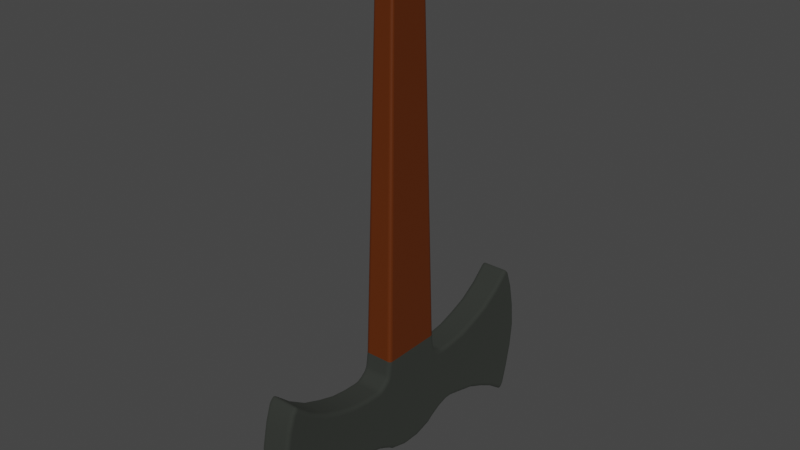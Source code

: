 # Source: DoubleAxe.blend  (saved by Blender 3.0.42; exported with 4.5.12 LTS)
import bpy
from mathutils import Matrix  # noqa: F401  (used for matrix-valued properties, if any)

bpy.ops.wm.read_factory_settings(use_empty=True)
scene = bpy.context.scene
scene.name = 'Scene'

# ---- collections
col_collection = bpy.data.collections.new('Collection'); scene.collection.children.link(col_collection)

# ---- materials (node trees are filled in below, after node groups)
mat_steel = bpy.data.materials.new('Steel')
mat_steel.alpha_threshold = 0.0
mat_steel.use_transparent_shadow = False
mat_steel.line_color = (0.0, 0.0, 0.0, 1.0)
mat_wood = bpy.data.materials.new('Wood')
mat_wood.use_transparent_shadow = False

# ---- node groups
ng_auto_smooth = bpy.data.node_groups.new('Auto Smooth', 'GeometryNodeTree')
_s = ng_auto_smooth.interface.new_socket(name='Geometry', in_out='OUTPUT', socket_type='NodeSocketGeometry')
_s = ng_auto_smooth.interface.new_socket(name='Geometry', in_out='INPUT', socket_type='NodeSocketGeometry')
_s = ng_auto_smooth.interface.new_socket(name='Angle', in_out='INPUT', socket_type='NodeSocketFloat')
_s.subtype = 'ANGLE'
_s.min_value = 0.0
_s.max_value = 3.142
ng_auto_smooth.is_modifier = True
_N = ng_auto_smooth.nodes; _L = ng_auto_smooth.links
n0 = _N.new('NodeGroupOutput'); n0.name = 'Group Output'; n0.location = (480, -100)
n1 = _N.new('NodeGroupInput'); n1.name = 'Group Input'; n1.location = (-420, -300)
n2 = _N.new('NodeGroupInput'); n2.name = 'Group Input.001'; n2.location = (-60, -100)
n3 = _N.new('GeometryNodeSetShadeSmooth'); n3.name = 'Set Shade Smooth'; n3.location = (120, -100)
n3.domain = 'EDGE'
n4 = _N.new('GeometryNodeSetShadeSmooth'); n4.name = 'Set Shade Smooth.001'; n4.location = (300, -100)
n5 = _N.new('GeometryNodeInputMeshEdgeAngle'); n5.name = 'Edge Angle'; n5.location = (-420, -220)
n6 = _N.new('GeometryNodeInputEdgeSmooth'); n6.name = 'Is Edge Smooth'; n6.location = (-60, -160)
n7 = _N.new('GeometryNodeInputShadeSmooth'); n7.name = 'Is Face Smooth'; n7.location = (-240, -340)
n8 = _N.new('FunctionNodeBooleanMath'); n8.name = 'Boolean Math'; n8.location = (-60, -220)
n9 = _N.new('FunctionNodeCompare'); n9.name = 'Compare'; n9.location = (-240, -180)
n9.operation = 'LESS_EQUAL'
_L.new(n5.outputs[0], n9.inputs[0])
_L.new(n4.outputs[0], n0.inputs[0])
_L.new(n1.outputs[1], n9.inputs[1])
_L.new(n9.outputs[0], n8.inputs[0])
_L.new(n7.outputs[0], n8.inputs[1])
_L.new(n2.outputs[0], n3.inputs[0])
_L.new(n6.outputs[0], n3.inputs[1])
_L.new(n3.outputs[0], n4.inputs[0])
_L.new(n8.outputs[0], n3.inputs[2])
n0.is_active_output = True

# ---- material node trees
mat_steel.use_nodes = True; mat_steel.node_tree.nodes.clear()
_N = mat_steel.node_tree.nodes; _L = mat_steel.node_tree.links
n0 = _N.new('ShaderNodeOutputMaterial'); n0.name = 'Material Output'; n0.location = (300, 300)
n1 = _N.new('ShaderNodeBsdfPrincipled'); n1.name = 'Principled BSDF'; n1.location = (10, 300)
n1.distribution = 'GGX'
n1.subsurface_method = 'RANDOM_WALK_SKIN'
n1.inputs[0].default_value = (0.06068, 0.0668, 0.05802, 1.0)
n1.inputs[1].default_value = 0.685
n1.inputs[2].default_value = 1.0
n1.inputs[3].default_value = 1.45
n1.inputs[27].default_value = (0.0, 0.0, 0.0, 1.0)
n1.inputs[28].default_value = 1.0
_L.new(n1.outputs[0], n0.inputs[0])
n0.is_active_output = True
mat_wood.use_nodes = True; mat_wood.node_tree.nodes.clear()
_N = mat_wood.node_tree.nodes; _L = mat_wood.node_tree.links
n0 = _N.new('ShaderNodeBsdfPrincipled'); n0.name = 'Principled BSDF'; n0.location = (10, 300)
n0.distribution = 'GGX'
n0.subsurface_method = 'RANDOM_WALK_SKIN'
n0.inputs[0].default_value = (0.1065, 0.02094, 0.0, 1.0)
n0.inputs[3].default_value = 1.45
n0.inputs[27].default_value = (0.0, 0.0, 0.0, 1.0)
n0.inputs[28].default_value = 1.0
n1 = _N.new('ShaderNodeOutputMaterial'); n1.name = 'Material Output'; n1.location = (300, 300)
_L.new(n0.outputs[0], n1.inputs[0])
n1.is_active_output = True

# ---- world
world_world = bpy.data.worlds.new('World'); scene.world = world_world
world_world.use_nodes = True; world_world.node_tree.nodes.clear()
_N = world_world.node_tree.nodes; _L = world_world.node_tree.links
n0 = _N.new('ShaderNodeOutputWorld'); n0.name = 'World Output'; n0.location = (300, 300)
n1 = _N.new('ShaderNodeBackground'); n1.name = 'Background'; n1.location = (10, 300)
n1.inputs[0].default_value = (0.05088, 0.05088, 0.05088, 1.0)
_L.new(n1.outputs[0], n0.inputs[0])
n0.is_active_output = True
world_world.color = (0.05088, 0.05088, 0.05088)
world_world.use_sun_shadow = False
world_world.sun_shadow_jitter_overblur = 0.0

# ---- meshes
me_cube_001 = bpy.data.meshes.new('Cube.001')
me_cube_001.from_pydata([(-0.03899, 0.0002315, 2.535), (-0.03899, 0.0002315, 2.708), (-0.03899, 0.0002315, 2.881), (-0.03899, 0.0002315, 3.054), (-0.03899, 0.0002315, 3.106), (0.161, 0.0002315, 2.535), (0.161, 0.0002315, 2.708), (0.161, 0.0002315, 2.881), (0.161, 0.0002315, 3.054), (0.161, 0.0002315, 3.106), (-0.03899, -1.065, 2.434), (-0.01199, -1.088, 2.42), (-0.03818, -1.078, 2.426), (-0.02732, -1.088, 2.42), (-0.03899, -1.06, 3.346), (-0.01199, -1.085, 3.358), (-0.03818, -1.074, 3.353), (-0.02732, -1.084, 3.358), (0.161, -1.065, 2.434), (0.134, -1.088, 2.42), (0.1602, -1.078, 2.426), (0.1494, -1.088, 2.42), (0.161, -1.06, 3.346), (0.134, -1.085, 3.358), (0.1602, -1.074, 3.353), (0.1494, -1.084, 3.358), (0.01337, -0.04019, -0.1138), (-0.004257, -0.04019, -0.09616), (0.003356, -0.04019, -0.1133), (-0.003732, -0.04019, -0.1062), (-0.004257, -0.1215, -0.09616), (0.01337, -0.1206, -0.1138), (0.01337, -0.1391, -0.09618), (-0.00367, -0.121, -0.1064), (-0.00367, -0.1318, -0.09616), (-0.002908, -0.1315, -0.1066), (0.01337, -0.1309, -0.1132), (0.003076, -0.1206, -0.1132), (0.002876, -0.1312, -0.1124), (0.003076, -0.1385, -0.09617), (0.01337, -0.138, -0.1065), (0.002876, -0.1373, -0.1067), (-0.03899, -0.3372, 2.707), (-0.03899, -0.2717, 2.687), (-0.01199, -0.2876, 2.665), (-0.01199, -0.3364, 2.68), (-0.03899, -0.3158, 2.706), (-0.03734, -0.3368, 2.691), (-0.03774, -0.3174, 2.69), (-0.03734, -0.2807, 2.674), (-0.03899, -0.2897, 2.698), (-0.03774, -0.2976, 2.684), (-0.01199, -0.301, 2.673), (-0.0273, -0.2866, 2.666), (-0.02874, -0.3012, 2.675), (-0.0273, -0.3364, 2.681), (-0.01199, -0.3204, 2.679), (-0.02874, -0.3191, 2.681), (-0.01199, -0.4333, 2.677), (-0.03899, -0.4355, 2.704), (-0.02732, -0.4333, 2.678), (-0.03818, -0.4342, 2.688), (-0.01199, -0.5571, 2.66), (-0.03899, -0.563, 2.687), (-0.02732, -0.5573, 2.661), (-0.03818, -0.5597, 2.672), (-0.01199, -0.681, 2.621), (-0.03899, -0.69, 2.647), (-0.02732, -0.6812, 2.622), (-0.03818, -0.6849, 2.632), (-0.01199, -0.8048, 2.572), (-0.03899, -0.8173, 2.596), (-0.02732, -0.8052, 2.573), (-0.03818, -0.8102, 2.582), (-0.01199, -0.9287, 2.491), (-0.03899, -0.9452, 2.513), (-0.02732, -0.9292, 2.492), (-0.03818, -0.9358, 2.501), (-0.01199, -1.071, 2.4), (-0.03899, -1.05, 2.418), (-0.01199, -1.032, 2.398), (-0.02775, -1.07, 2.4), (-0.01199, -1.059, 2.389), (-0.02806, -1.058, 2.389), (-0.03809, -1.04, 2.406), (-0.03809, -1.062, 2.407), (-0.03692, -1.052, 2.395), (-0.01199, -1.045, 2.388), (-0.02775, -1.033, 2.398), (-0.02806, -1.046, 2.389), (-0.01199, -1.069, 3.379), (-0.01199, -1.031, 3.384), (-0.03899, -1.047, 3.363), (-0.01199, -1.059, 3.391), (-0.02775, -1.068, 3.378), (-0.02806, -1.058, 3.39), (-0.02775, -1.031, 3.384), (-0.01199, -1.044, 3.393), (-0.02806, -1.045, 3.392), (-0.03809, -1.06, 3.372), (-0.03809, -1.038, 3.375), (-0.03692, -1.05, 3.385), (-0.01199, -0.9287, 3.309), (-0.03899, -0.9433, 3.286), (-0.02732, -0.9291, 3.308), (-0.03818, -0.935, 3.299), (-0.01199, -0.8048, 3.241), (-0.03899, -0.817, 3.217), (-0.02732, -0.8052, 3.24), (-0.03818, -0.8101, 3.231), (-0.01199, -0.681, 3.184), (-0.03899, -0.6903, 3.159), (-0.02732, -0.6813, 3.183), (-0.03818, -0.685, 3.173), (-0.01199, -0.5571, 3.149), (-0.03899, -0.5641, 3.123), (-0.02732, -0.5573, 3.149), (-0.03818, -0.5601, 3.138), (-0.03899, -0.4367, 3.091), (-0.01199, -0.4333, 3.118), (-0.03818, -0.4348, 3.107), (-0.02732, -0.4334, 3.117), (-0.03899, -0.2996, 3.111), (-0.01199, -0.3094, 3.137), (-0.03818, -0.3052, 3.126), (-0.02732, -0.3091, 3.136), (-0.01199, -0.1856, 3.208), (-0.03899, -0.1737, 3.183), (-0.02732, -0.1852, 3.207), (-0.03818, -0.1804, 3.197), (-0.03899, -0.05798, 3.216), (-0.01199, -0.0617, 3.243), (-0.03818, -0.06009, 3.231), (-0.02732, -0.06159, 3.242), (0.134, -1.071, 2.4), (0.134, -1.032, 2.398), (0.161, -1.05, 2.418), (0.134, -1.059, 2.389), (0.1498, -1.07, 2.4), (0.1501, -1.058, 2.389), (0.1498, -1.033, 2.398), (0.134, -1.045, 2.388), (0.1501, -1.046, 2.389), (0.1601, -1.062, 2.407), (0.1601, -1.04, 2.406), (0.1589, -1.052, 2.395), (0.134, -0.9287, 2.491), (0.161, -0.9452, 2.513), (0.1494, -0.9292, 2.492), (0.1602, -0.9358, 2.501), (0.134, -0.8048, 2.572), (0.161, -0.8173, 2.596), (0.1494, -0.8052, 2.573), (0.1602, -0.8102, 2.582), (0.134, -0.681, 2.621), (0.161, -0.69, 2.647), (0.1494, -0.6812, 2.622), (0.1602, -0.6849, 2.632), (0.134, -0.5571, 2.66), (0.161, -0.563, 2.687), (0.1494, -0.5573, 2.661), (0.1602, -0.5597, 2.672), (0.161, -0.4355, 2.704), (0.134, -0.4333, 2.677), (0.1602, -0.4342, 2.688), (0.1494, -0.4333, 2.678), (0.161, -0.2717, 2.687), (0.161, -0.3372, 2.707), (0.134, -0.3364, 2.68), (0.134, -0.2876, 2.665), (0.161, -0.2897, 2.698), (0.1594, -0.2807, 2.674), (0.1598, -0.2976, 2.684), (0.1594, -0.3368, 2.691), (0.161, -0.3158, 2.706), (0.1598, -0.3174, 2.69), (0.134, -0.3204, 2.679), (0.1493, -0.3364, 2.681), (0.1508, -0.3191, 2.681), (0.1493, -0.2866, 2.666), (0.134, -0.301, 2.673), (0.1508, -0.3012, 2.675), (0.1087, -0.1391, -0.09618), (0.1087, -0.1206, -0.1138), (0.1263, -0.1215, -0.09616), (0.1087, -0.138, -0.1065), (0.119, -0.1385, -0.09617), (0.1192, -0.1373, -0.1067), (0.119, -0.1206, -0.1132), (0.1087, -0.1309, -0.1132), (0.1192, -0.1312, -0.1124), (0.1257, -0.1318, -0.09616), (0.1257, -0.121, -0.1064), (0.1249, -0.1315, -0.1066), (0.1263, -0.04019, -0.09616), (0.1087, -0.04019, -0.1138), (0.1258, -0.04019, -0.1062), (0.1187, -0.04019, -0.1133), (0.134, -0.0617, 3.243), (0.161, -0.05798, 3.216), (0.1494, -0.06159, 3.242), (0.1602, -0.06009, 3.231), (0.161, -0.1737, 3.183), (0.134, -0.1856, 3.208), (0.1602, -0.1805, 3.197), (0.1494, -0.1852, 3.207), (0.161, -0.2996, 3.111), (0.134, -0.3094, 3.137), (0.1602, -0.3052, 3.126), (0.1494, -0.3091, 3.136), (0.134, -0.4333, 3.118), (0.161, -0.4367, 3.091), (0.1494, -0.4334, 3.117), (0.1602, -0.4348, 3.107), (0.134, -0.5571, 3.149), (0.161, -0.5641, 3.123), (0.1494, -0.5573, 3.149), (0.1602, -0.5601, 3.138), (0.134, -0.681, 3.184), (0.161, -0.6903, 3.159), (0.1494, -0.6813, 3.183), (0.1602, -0.685, 3.173), (0.134, -0.8048, 3.241), (0.161, -0.817, 3.217), (0.1494, -0.8052, 3.24), (0.1602, -0.8101, 3.231), (0.134, -0.9287, 3.309), (0.161, -0.9433, 3.286), (0.1494, -0.9291, 3.308), (0.1602, -0.935, 3.299), (0.134, -1.069, 3.379), (0.161, -1.047, 3.363), (0.134, -1.031, 3.384), (0.1498, -1.068, 3.378), (0.134, -1.059, 3.391), (0.1501, -1.058, 3.39), (0.1601, -1.038, 3.375), (0.1601, -1.06, 3.372), (0.1589, -1.05, 3.385), (0.134, -1.044, 3.393), (0.1498, -1.031, 3.384), (0.1501, -1.045, 3.392), (-0.01199, -1.127, 2.535), (-0.03899, -1.101, 2.542), (-0.02732, -1.126, 2.535), (-0.03818, -1.116, 2.538), (-0.01199, -1.162, 2.708), (-0.03899, -1.135, 2.712), (-0.02732, -1.161, 2.708), (-0.03818, -1.15, 2.709), (-0.01199, -1.176, 2.881), (-0.03899, -1.149, 2.881), (-0.02732, -1.176, 2.881), (-0.03818, -1.165, 2.881), (-0.01199, -1.158, 3.054), (-0.03899, -1.131, 3.05), (-0.02732, -1.157, 3.054), (-0.03818, -1.147, 3.052), (-0.03899, -1.095, 3.221), (-0.01199, -1.121, 3.227), (-0.03818, -1.11, 3.224), (-0.02732, -1.121, 3.227), (0.134, -1.121, 3.227), (0.161, -1.095, 3.221), (0.1494, -1.121, 3.227), (0.1602, -1.11, 3.224), (0.134, -1.158, 3.054), (0.161, -1.131, 3.05), (0.1494, -1.157, 3.054), (0.1602, -1.147, 3.052), (0.134, -1.176, 2.881), (0.161, -1.149, 2.881), (0.1494, -1.176, 2.881), (0.1602, -1.165, 2.881), (0.134, -1.162, 2.708), (0.161, -1.135, 2.712), (0.1494, -1.161, 2.708), (0.1602, -1.15, 2.709), (0.161, -1.101, 2.542), (0.134, -1.127, 2.535), (0.1602, -1.116, 2.538), (0.1494, -1.126, 2.535), (0.161, -0.2018, 3.163), (0.134, -0.2165, 3.186), (0.1602, -0.2102, 3.176), (0.1494, -0.2161, 3.185), (-0.03899, -0.1922, 2.508), (-0.01199, -0.2191, 2.505), (-0.03818, -0.2074, 2.507), (-0.02732, -0.2183, 2.506), (0.161, -0.1922, 2.508), (0.134, -0.2191, 2.505), (0.1602, -0.2074, 2.507), (0.1494, -0.2183, 2.506), (-0.03899, -0.2018, 3.163), (-0.01199, -0.2165, 3.186), (-0.03818, -0.2102, 3.176), (-0.02732, -0.2161, 3.185), (-0.01199, -0.2603, 2.645), (-0.03899, -0.2444, 2.667), (-0.03899, -0.2076, 2.607), (-0.01199, -0.2343, 2.602), (-0.0273, -0.2593, 2.646), (-0.01199, -0.2481, 2.635), (-0.02874, -0.246, 2.635), (-0.03899, -0.2271, 2.652), (-0.03734, -0.2534, 2.654), (-0.03774, -0.2389, 2.641), (-0.03734, -0.2227, 2.604), (-0.03899, -0.2125, 2.629), (-0.03774, -0.2281, 2.623), (-0.01199, -0.2377, 2.618), (-0.0273, -0.2326, 2.603), (-0.02874, -0.2365, 2.62), (-0.03899, -0.2345, 3.144), (-0.01199, -0.2475, 3.168), (-0.03818, -0.2419, 3.157), (-0.02732, -0.2471, 3.167), (0.134, -0.2343, 2.602), (0.161, -0.2076, 2.607), (0.161, -0.2444, 2.667), (0.134, -0.2603, 2.645), (0.1493, -0.2326, 2.603), (0.134, -0.2377, 2.618), (0.1508, -0.2365, 2.62), (0.161, -0.2125, 2.629), (0.1594, -0.2227, 2.604), (0.1598, -0.2281, 2.623), (0.1594, -0.2534, 2.654), (0.161, -0.2271, 2.652), (0.1598, -0.2389, 2.641), (0.134, -0.2481, 2.635), (0.1493, -0.2593, 2.646), (0.1508, -0.246, 2.635), (0.161, -0.2345, 3.144), (0.134, -0.2475, 3.168), (0.1602, -0.2419, 3.157), (0.1494, -0.2471, 3.167), (-0.004257, 0.0002315, -0.09616), (0.01337, 0.0002315, -0.1138), (-0.003732, 0.0002315, -0.1062), (0.003356, 0.0002315, -0.1133), (-0.01199, 0.0002315, 3.243), (-0.03899, 0.0002315, 3.216), (-0.02732, 0.0002315, 3.242), (-0.03818, 0.0002315, 3.231), (0.1087, 0.0002315, -0.1138), (0.1263, 0.0002315, -0.09616), (0.1187, 0.0002315, -0.1133), (0.1258, 0.0002315, -0.1062), (0.161, 0.0002315, 3.216), (0.134, 0.0002315, 3.243), (0.1602, 0.0002315, 3.231), (0.1494, 0.0002315, 3.242), (-0.03899, -0.3784, 2.706), (-0.01199, -0.3775, 2.679), (-0.03818, -0.3779, 2.69), (-0.02732, -0.3776, 2.679), (-0.03899, -0.374, 3.091), (-0.01199, -0.3775, 3.118), (-0.03818, -0.376, 3.106), (-0.02732, -0.3774, 3.117), (0.161, -0.3784, 2.706), (0.134, -0.3775, 2.679), (0.1602, -0.3779, 2.69), (0.1494, -0.3776, 2.679), (0.161, -0.374, 3.091), (0.134, -0.3775, 3.118), (0.1602, -0.376, 3.106), (0.1494, -0.3774, 3.117), (-0.03899, 1.065, 2.434), (-0.01199, 1.089, 2.42), (-0.03818, 1.079, 2.426), (-0.02732, 1.088, 2.42), (-0.03899, 1.061, 3.346), (-0.01199, 1.085, 3.358), (-0.03818, 1.075, 3.353), (-0.02732, 1.085, 3.358), (0.161, 1.065, 2.434), (0.134, 1.089, 2.42), (0.1602, 1.079, 2.426), (0.1494, 1.088, 2.42), (0.161, 1.061, 3.346), (0.134, 1.085, 3.358), (0.1602, 1.075, 3.353), (0.1494, 1.085, 3.358), (-0.004257, 0.04065, -0.09616), (0.01337, 0.04065, -0.1138), (-0.003732, 0.04065, -0.1062), (0.003356, 0.04065, -0.1133), (-0.004257, 0.1219, -0.09616), (0.01337, 0.1396, -0.09618), (0.01337, 0.1211, -0.1138), (-0.00367, 0.1322, -0.09616), (-0.00367, 0.1214, -0.1064), (-0.002908, 0.1319, -0.1066), (0.01337, 0.1385, -0.1065), (0.003076, 0.139, -0.09617), (0.002876, 0.1377, -0.1067), (0.003076, 0.1211, -0.1132), (0.01337, 0.1314, -0.1132), (0.002876, 0.1316, -0.1124), (-0.03899, 0.2722, 2.687), (-0.03899, 0.3377, 2.707), (-0.01199, 0.3369, 2.68), (-0.01199, 0.288, 2.665), (-0.03899, 0.2902, 2.698), (-0.03734, 0.2812, 2.674), (-0.03774, 0.298, 2.684), (-0.03734, 0.3372, 2.691), (-0.03899, 0.3163, 2.706), (-0.03774, 0.3179, 2.69), (-0.01199, 0.3209, 2.679), (-0.0273, 0.3369, 2.681), (-0.02874, 0.3196, 2.681), (-0.0273, 0.287, 2.666), (-0.01199, 0.3014, 2.673), (-0.02874, 0.3017, 2.675), (-0.03899, 0.4359, 2.704), (-0.01199, 0.4337, 2.677), (-0.03818, 0.4347, 2.688), (-0.02732, 0.4338, 2.678), (-0.03899, 0.5634, 2.687), (-0.01199, 0.5576, 2.66), (-0.03818, 0.5601, 2.672), (-0.02732, 0.5578, 2.661), (-0.03899, 0.6905, 2.647), (-0.01199, 0.6814, 2.621), (-0.03818, 0.6854, 2.632), (-0.02732, 0.6817, 2.622), (-0.03899, 0.8178, 2.596), (-0.01199, 0.8053, 2.572), (-0.03818, 0.8107, 2.582), (-0.02732, 0.8057, 2.573), (-0.03899, 0.9457, 2.513), (-0.01199, 0.9292, 2.491), (-0.03818, 0.9363, 2.501), (-0.02732, 0.9296, 2.492), (-0.01199, 1.071, 2.4), (-0.01199, 1.033, 2.398), (-0.03899, 1.051, 2.418), (-0.01199, 1.06, 2.389), (-0.02775, 1.07, 2.4), (-0.02806, 1.059, 2.389), (-0.02775, 1.034, 2.398), (-0.01199, 1.045, 2.388), (-0.02806, 1.046, 2.389), (-0.03809, 1.063, 2.407), (-0.03809, 1.04, 2.406), (-0.03692, 1.052, 2.395), (-0.01199, 1.069, 3.379), (-0.03899, 1.048, 3.363), (-0.01199, 1.031, 3.384), (-0.02775, 1.069, 3.378), (-0.01199, 1.059, 3.391), (-0.02806, 1.058, 3.39), (-0.03809, 1.038, 3.375), (-0.03809, 1.06, 3.372), (-0.03692, 1.051, 3.385), (-0.01199, 1.045, 3.393), (-0.02775, 1.032, 3.384), (-0.02806, 1.045, 3.392), (-0.03899, 0.9437, 3.286), (-0.01199, 0.9291, 3.309), (-0.03818, 0.9354, 3.299), (-0.02732, 0.9296, 3.308), (-0.03899, 0.8174, 3.217), (-0.01199, 0.8053, 3.241), (-0.03818, 0.8105, 3.231), (-0.02732, 0.8057, 3.24), (-0.03899, 0.6908, 3.159), (-0.01199, 0.6814, 3.184), (-0.03818, 0.6855, 3.173), (-0.02732, 0.6817, 3.183), (-0.03899, 0.5645, 3.123), (-0.01199, 0.5576, 3.149), (-0.03818, 0.5606, 3.138), (-0.02732, 0.5578, 3.149), (-0.03899, 0.4372, 3.091), (-0.01199, 0.4337, 3.118), (-0.03818, 0.4352, 3.107), (-0.02732, 0.4338, 3.117), (-0.03899, 0.3001, 3.111), (-0.01199, 0.3099, 3.137), (-0.03818, 0.3057, 3.126), (-0.02732, 0.3096, 3.136), (-0.03899, 0.1742, 3.183), (-0.01199, 0.186, 3.208), (-0.03818, 0.1809, 3.197), (-0.02732, 0.1857, 3.207), (-0.03899, 0.05844, 3.216), (-0.01199, 0.06216, 3.243), (-0.03818, 0.06055, 3.231), (-0.02732, 0.06205, 3.242), (0.134, 1.071, 2.4), (0.161, 1.051, 2.418), (0.134, 1.033, 2.398), (0.1498, 1.07, 2.4), (0.134, 1.06, 2.389), (0.1501, 1.059, 2.389), (0.1601, 1.04, 2.406), (0.1601, 1.063, 2.407), (0.1589, 1.052, 2.395), (0.134, 1.045, 2.388), (0.1498, 1.034, 2.398), (0.1501, 1.046, 2.389), (0.161, 0.9457, 2.513), (0.134, 0.9291, 2.491), (0.1602, 0.9363, 2.501), (0.1494, 0.9296, 2.492), (0.161, 0.8178, 2.596), (0.134, 0.8053, 2.572), (0.1602, 0.8107, 2.582), (0.1494, 0.8057, 2.573), (0.161, 0.6905, 2.647), (0.134, 0.6814, 2.621), (0.1602, 0.6854, 2.632), (0.1494, 0.6817, 2.622), (0.161, 0.5634, 2.687), (0.134, 0.5576, 2.66), (0.1602, 0.5601, 2.672), (0.1494, 0.5578, 2.661), (0.161, 0.4359, 2.704), (0.134, 0.4337, 2.677), (0.1602, 0.4347, 2.688), (0.1494, 0.4338, 2.678), (0.161, 0.3377, 2.707), (0.161, 0.2722, 2.687), (0.134, 0.288, 2.665), (0.134, 0.3369, 2.68), (0.161, 0.3163, 2.706), (0.1594, 0.3372, 2.691), (0.1598, 0.3179, 2.69), (0.1594, 0.2812, 2.674), (0.161, 0.2902, 2.698), (0.1598, 0.298, 2.684), (0.134, 0.3014, 2.673), (0.1493, 0.287, 2.666), (0.1508, 0.3017, 2.675), (0.1493, 0.3369, 2.681), (0.134, 0.3209, 2.679), (0.1508, 0.3196, 2.681), (0.1087, 0.1396, -0.09618), (0.1263, 0.1219, -0.09616), (0.1087, 0.1211, -0.1138), (0.119, 0.139, -0.09617), (0.1087, 0.1385, -0.1065), (0.1192, 0.1377, -0.1067), (0.1257, 0.1214, -0.1064), (0.1257, 0.1322, -0.09616), (0.1249, 0.1319, -0.1066), (0.1087, 0.1314, -0.1132), (0.119, 0.1211, -0.1132), (0.1192, 0.1316, -0.1124), (0.1263, 0.04065, -0.09616), (0.1087, 0.04065, -0.1138), (0.1258, 0.04065, -0.1062), (0.1187, 0.04065, -0.1133), (0.161, 0.05844, 3.216), (0.134, 0.06216, 3.243), (0.1602, 0.06055, 3.231), (0.1494, 0.06205, 3.242), (0.161, 0.1742, 3.183), (0.134, 0.186, 3.208), (0.1602, 0.1809, 3.197), (0.1494, 0.1857, 3.207), (0.161, 0.3001, 3.111), (0.134, 0.3099, 3.137), (0.1602, 0.3057, 3.126), (0.1494, 0.3096, 3.136), (0.161, 0.4372, 3.091), (0.134, 0.4337, 3.118), (0.1602, 0.4352, 3.107), (0.1494, 0.4338, 3.117), (0.161, 0.5645, 3.123), (0.134, 0.5576, 3.149), (0.1602, 0.5606, 3.138), (0.1494, 0.5578, 3.149), (0.161, 0.6908, 3.159), (0.134, 0.6814, 3.184), (0.1602, 0.6855, 3.173), (0.1494, 0.6817, 3.183), (0.161, 0.8174, 3.217), (0.134, 0.8053, 3.241), (0.1602, 0.8105, 3.231), (0.1494, 0.8057, 3.24), (0.161, 0.9437, 3.286), (0.134, 0.9292, 3.309), (0.1602, 0.9354, 3.299), (0.1494, 0.9296, 3.308), (0.134, 1.069, 3.379), (0.134, 1.031, 3.384), (0.161, 1.048, 3.363), (0.134, 1.059, 3.391), (0.1498, 1.069, 3.378), (0.1501, 1.058, 3.39), (0.1498, 1.032, 3.384), (0.134, 1.045, 3.393), (0.1501, 1.045, 3.392), (0.1601, 1.06, 3.372), (0.1601, 1.038, 3.375), (0.1589, 1.051, 3.385), (-0.03899, 1.101, 2.542), (-0.01199, 1.127, 2.535), (-0.03818, 1.116, 2.538), (-0.02732, 1.127, 2.535), (-0.03899, 1.135, 2.712), (-0.01199, 1.162, 2.708), (-0.03818, 1.151, 2.709), (-0.02732, 1.161, 2.708), (-0.03899, 1.15, 2.881), (-0.01199, 1.177, 2.881), (-0.03818, 1.165, 2.881), (-0.02732, 1.176, 2.881), (-0.03899, 1.132, 3.05), (-0.01199, 1.159, 3.054), (-0.03818, 1.147, 3.052), (-0.02732, 1.158, 3.054), (-0.01199, 1.122, 3.227), (-0.03899, 1.096, 3.221), (-0.02732, 1.121, 3.227), (-0.03818, 1.111, 3.224), (0.161, 1.096, 3.221), (0.134, 1.122, 3.227), (0.1602, 1.111, 3.224), (0.1494, 1.121, 3.227), (0.161, 1.132, 3.05), (0.134, 1.159, 3.054), (0.1602, 1.147, 3.052), (0.1494, 1.158, 3.054), (0.161, 1.15, 2.881), (0.134, 1.177, 2.881), (0.1602, 1.165, 2.881), (0.1494, 1.176, 2.881), (0.161, 1.135, 2.712), (0.134, 1.162, 2.708), (0.1602, 1.151, 2.709), (0.1494, 1.161, 2.708), (0.134, 1.127, 2.535), (0.161, 1.101, 2.542), (0.1494, 1.127, 2.535), (0.1602, 1.116, 2.538), (0.161, 0.2023, 3.163), (0.134, 0.217, 3.186), (0.1602, 0.2106, 3.176), (0.1494, 0.2165, 3.185), (-0.03899, 0.1926, 2.508), (-0.01199, 0.2195, 2.505), (-0.03818, 0.2079, 2.507), (-0.02732, 0.2187, 2.506), (0.161, 0.1926, 2.508), (0.134, 0.2195, 2.505), (0.1602, 0.2079, 2.507), (0.1494, 0.2187, 2.506), (-0.01199, 0.217, 3.186), (-0.03899, 0.2023, 3.163), (-0.02732, 0.2165, 3.185), (-0.03818, 0.2106, 3.176), (-0.01199, 0.2608, 2.645), (-0.01199, 0.2347, 2.602), (-0.03899, 0.208, 2.607), (-0.03899, 0.2449, 2.667), (-0.01199, 0.2485, 2.635), (-0.0273, 0.2598, 2.646), (-0.02874, 0.2465, 2.635), (-0.0273, 0.2331, 2.603), (-0.01199, 0.2382, 2.618), (-0.02874, 0.2369, 2.62), (-0.03899, 0.213, 2.629), (-0.03734, 0.2232, 2.604), (-0.03774, 0.2286, 2.623), (-0.03734, 0.2539, 2.654), (-0.03899, 0.2276, 2.652), (-0.03774, 0.2394, 2.641), (-0.01199, 0.2479, 3.168), (-0.03899, 0.235, 3.144), (-0.02732, 0.2476, 3.167), (-0.03818, 0.2423, 3.157), (0.134, 0.2347, 2.602), (0.134, 0.2608, 2.645), (0.161, 0.2449, 2.667), (0.161, 0.208, 2.607), (0.134, 0.2382, 2.618), (0.1493, 0.2331, 2.603), (0.1508, 0.2369, 2.62), (0.1493, 0.2598, 2.646), (0.134, 0.2485, 2.635), (0.1508, 0.2465, 2.635), (0.161, 0.2276, 2.652), (0.1594, 0.2539, 2.654), (0.1598, 0.2394, 2.641), (0.1594, 0.2232, 2.604), (0.161, 0.213, 2.629), (0.1598, 0.2286, 2.623), (0.134, 0.2479, 3.168), (0.161, 0.235, 3.144), (0.1494, 0.2476, 3.167), (0.1602, 0.2423, 3.157), (-0.01199, 0.378, 2.679), (-0.03899, 0.3788, 2.706), (-0.02732, 0.378, 2.679), (-0.03818, 0.3784, 2.69), (-0.01199, 0.378, 3.118), (-0.03899, 0.3745, 3.091), (-0.02732, 0.3779, 3.117), (-0.03818, 0.3765, 3.106), (0.134, 0.378, 2.679), (0.161, 0.3788, 2.706), (0.1494, 0.378, 2.679), (0.1602, 0.3784, 2.69), (0.134, 0.378, 3.118), (0.161, 0.3745, 3.091), (0.1494, 0.3779, 3.117), (0.1602, 0.3765, 3.106), (-0.03864, 0.0002315, 2.508), (0.1607, 0.0002315, 2.508)], [], [(230, 90, 15, 23), (19, 279, 242, 11), (715, 290, 184, 194, 347), (279, 274, 246, 242), (351, 342, 131, 198), (203, 126, 295, 283), (207, 123, 359, 367), (367, 359, 119, 210), (210, 119, 114, 214), (214, 114, 110, 218), (218, 110, 106, 222), (222, 106, 102, 226), (26, 195, 183, 31), (32, 182, 291, 287), (45, 168, 363, 355), (58, 163, 158, 62), (62, 158, 154, 66), (66, 154, 150, 70), (70, 150, 146, 74), (74, 146, 135, 80), (226, 102, 91, 232), (198, 131, 126, 203), (298, 321, 169, 44), (262, 23, 15, 259), (274, 270, 250, 246), (270, 266, 254, 250), (266, 262, 259, 254), (283, 295, 315, 335), (714, 646, 390, 386, 338), (287, 291, 318, 301), (355, 363, 163, 58), (335, 315, 123, 207), (339, 346, 195, 26), (78, 134, 19, 11), (590, 383, 375, 450), (379, 371, 603, 638), (387, 392, 544, 555), (650, 715, 347, 554, 543), (638, 603, 607, 635), (563, 643, 654, 487), (567, 710, 702, 483), (710, 571, 479, 702), (571, 575, 475, 479), (575, 579, 471, 475), (579, 583, 467, 471), (583, 587, 463, 467), (351, 559, 491, 342), (391, 647, 651, 542), (404, 698, 706, 529), (419, 423, 519, 523), (423, 427, 515, 519), (427, 431, 511, 515), (431, 435, 507, 511), (435, 439, 496, 507), (587, 591, 452, 463), (559, 563, 487, 491), (658, 405, 528, 679), (623, 618, 375, 383), (635, 607, 611, 631), (631, 611, 615, 627), (627, 615, 618, 623), (643, 694, 674, 654), (647, 659, 678, 651), (698, 419, 523, 706), (694, 567, 483, 674), (438, 371, 379, 494), (339, 387, 555, 346), (30, 33, 35, 34), (33, 37, 38, 35), (31, 36, 38, 37), (36, 40, 41, 38), (32, 39, 41, 40), (39, 34, 35, 41), (35, 38, 41), (42, 46, 48, 47), (46, 50, 51, 48), (43, 49, 51, 50), (49, 53, 54, 51), (44, 52, 54, 53), (52, 56, 57, 54), (45, 55, 57, 56), (55, 47, 48, 57), (48, 51, 54, 57), (78, 81, 83, 82), (81, 85, 86, 83), (79, 84, 86, 85), (84, 88, 89, 86), (80, 87, 89, 88), (87, 82, 83, 89), (83, 86, 89), (90, 93, 95, 94), (93, 97, 98, 95), (91, 96, 98, 97), (96, 100, 101, 98), (92, 99, 101, 100), (99, 94, 95, 101), (95, 98, 101), (134, 137, 139, 138), (137, 141, 142, 139), (135, 140, 142, 141), (140, 144, 145, 142), (136, 143, 145, 144), (143, 138, 139, 145), (139, 142, 145), (166, 170, 172, 171), (170, 174, 175, 172), (167, 173, 175, 174), (173, 177, 178, 175), (168, 176, 178, 177), (176, 180, 181, 178), (169, 179, 181, 180), (179, 171, 172, 181), (172, 175, 178, 181), (182, 185, 187, 186), (185, 189, 190, 187), (183, 188, 190, 189), (188, 192, 193, 190), (184, 191, 193, 192), (191, 186, 187, 193), (187, 190, 193), (230, 233, 235, 234), (233, 237, 238, 235), (231, 236, 238, 237), (236, 240, 241, 238), (232, 239, 241, 240), (239, 234, 235, 241), (235, 238, 241), (298, 302, 304, 303), (302, 306, 307, 304), (299, 305, 307, 306), (305, 309, 310, 307), (300, 308, 310, 309), (308, 312, 313, 310), (301, 311, 313, 312), (311, 303, 304, 313), (304, 307, 310, 313), (318, 322, 324, 323), (322, 326, 327, 324), (319, 325, 327, 326), (325, 329, 330, 327), (320, 328, 330, 329), (328, 332, 333, 330), (321, 331, 333, 332), (331, 323, 324, 333), (324, 327, 330, 333), (390, 393, 395, 394), (393, 397, 398, 395), (391, 396, 398, 397), (396, 400, 401, 398), (392, 399, 401, 400), (399, 394, 395, 401), (395, 398, 401), (402, 406, 408, 407), (406, 410, 411, 408), (403, 409, 411, 410), (409, 413, 414, 411), (404, 412, 414, 413), (412, 416, 417, 414), (405, 415, 417, 416), (415, 407, 408, 417), (408, 411, 414, 417), (438, 441, 443, 442), (441, 445, 446, 443), (439, 444, 446, 445), (444, 448, 449, 446), (440, 447, 449, 448), (447, 442, 443, 449), (443, 446, 449), (450, 453, 455, 454), (453, 457, 458, 455), (451, 456, 458, 457), (456, 460, 461, 458), (452, 459, 461, 460), (459, 454, 455, 461), (455, 458, 461), (494, 497, 499, 498), (497, 501, 502, 499), (495, 500, 502, 501), (500, 504, 505, 502), (496, 503, 505, 504), (503, 498, 499, 505), (499, 502, 505), (526, 530, 532, 531), (530, 534, 535, 532), (527, 533, 535, 534), (533, 537, 538, 535), (528, 536, 538, 537), (536, 540, 541, 538), (529, 539, 541, 540), (539, 531, 532, 541), (532, 535, 538, 541), (542, 545, 547, 546), (545, 549, 550, 547), (543, 548, 550, 549), (548, 552, 553, 550), (544, 551, 553, 552), (551, 546, 547, 553), (547, 550, 553), (590, 593, 595, 594), (593, 597, 598, 595), (591, 596, 598, 597), (596, 600, 601, 598), (592, 599, 601, 600), (599, 594, 595, 601), (595, 598, 601), (658, 662, 664, 663), (662, 666, 667, 664), (659, 665, 667, 666), (665, 669, 670, 667), (660, 668, 670, 669), (668, 672, 673, 670), (661, 671, 673, 672), (671, 663, 664, 673), (664, 667, 670, 673), (678, 682, 684, 683), (682, 686, 687, 684), (679, 685, 687, 686), (685, 689, 690, 687), (680, 688, 690, 689), (688, 692, 693, 690), (681, 691, 693, 692), (691, 683, 684, 693), (684, 687, 690, 693), (78, 11, 13, 81), (81, 13, 12, 85), (85, 12, 10, 79), (259, 15, 17, 261), (261, 17, 16, 260), (260, 16, 14, 258), (230, 23, 25, 233), (233, 25, 24, 237), (237, 24, 22, 231), (279, 19, 21, 281), (281, 21, 20, 280), (280, 20, 18, 278), (339, 26, 28, 341), (341, 28, 29, 340), (340, 29, 27, 338), (26, 31, 37, 28), (28, 37, 33, 29), (29, 33, 30, 27), (298, 44, 53, 302), (302, 53, 49, 306), (306, 49, 43, 299), (355, 58, 60, 357), (357, 60, 61, 356), (356, 61, 59, 354), (58, 62, 64, 60), (60, 64, 65, 61), (61, 65, 63, 59), (62, 66, 68, 64), (64, 68, 69, 65), (65, 69, 67, 63), (66, 70, 72, 68), (68, 72, 73, 69), (69, 73, 71, 67), (70, 74, 76, 72), (72, 76, 77, 73), (73, 77, 75, 71), (74, 80, 88, 76), (76, 88, 84, 77), (77, 84, 79, 75), (15, 90, 94, 17), (17, 94, 99, 16), (16, 99, 92, 14), (91, 102, 104, 96), (96, 104, 105, 100), (100, 105, 103, 92), (102, 106, 108, 104), (104, 108, 109, 105), (105, 109, 107, 103), (106, 110, 112, 108), (108, 112, 113, 109), (109, 113, 111, 107), (110, 114, 116, 112), (112, 116, 117, 113), (113, 117, 115, 111), (114, 119, 121, 116), (116, 121, 120, 117), (117, 120, 118, 115), (359, 123, 125, 361), (361, 125, 124, 360), (360, 124, 122, 358), (295, 126, 128, 297), (297, 128, 129, 296), (296, 129, 127, 294), (126, 131, 133, 128), (128, 133, 132, 129), (129, 132, 130, 127), (19, 134, 138, 21), (21, 138, 143, 20), (20, 143, 136, 18), (135, 146, 148, 140), (140, 148, 149, 144), (144, 149, 147, 136), (146, 150, 152, 148), (148, 152, 153, 149), (149, 153, 151, 147), (150, 154, 156, 152), (152, 156, 157, 153), (153, 157, 155, 151), (154, 158, 160, 156), (156, 160, 161, 157), (157, 161, 159, 155), (158, 163, 165, 160), (160, 165, 164, 161), (161, 164, 162, 159), (363, 168, 177, 365), (365, 177, 173, 364), (364, 173, 167, 362), (291, 182, 186, 293), (293, 186, 191, 292), (292, 191, 184, 290), (183, 195, 197, 188), (188, 197, 196, 192), (192, 196, 194, 184), (351, 198, 200, 353), (353, 200, 201, 352), (352, 201, 199, 350), (198, 203, 205, 200), (200, 205, 204, 201), (201, 204, 202, 199), (335, 207, 209, 337), (337, 209, 208, 336), (336, 208, 206, 334), (367, 210, 212, 369), (369, 212, 213, 368), (368, 213, 211, 366), (210, 214, 216, 212), (212, 216, 217, 213), (213, 217, 215, 211), (214, 218, 220, 216), (216, 220, 221, 217), (217, 221, 219, 215), (218, 222, 224, 220), (220, 224, 225, 221), (221, 225, 223, 219), (222, 226, 228, 224), (224, 228, 229, 225), (225, 229, 227, 223), (226, 232, 240, 228), (228, 240, 236, 229), (229, 236, 231, 227), (90, 230, 234, 93), (93, 234, 239, 97), (97, 239, 232, 91), (182, 32, 40, 185), (185, 40, 36, 189), (189, 36, 31, 183), (168, 45, 56, 176), (176, 56, 52, 180), (180, 52, 44, 169), (134, 78, 82, 137), (137, 82, 87, 141), (141, 87, 80, 135), (11, 242, 244, 13), (13, 244, 245, 12), (12, 245, 243, 10), (242, 246, 248, 244), (244, 248, 249, 245), (245, 249, 247, 243), (246, 250, 252, 248), (248, 252, 253, 249), (249, 253, 251, 247), (250, 254, 256, 252), (252, 256, 257, 253), (253, 257, 255, 251), (254, 259, 261, 256), (256, 261, 260, 257), (257, 260, 258, 255), (23, 262, 264, 25), (25, 264, 265, 24), (24, 265, 263, 22), (262, 266, 268, 264), (264, 268, 269, 265), (265, 269, 267, 263), (266, 270, 272, 268), (268, 272, 273, 269), (269, 273, 271, 267), (270, 274, 276, 272), (272, 276, 277, 273), (273, 277, 275, 271), (274, 279, 281, 276), (276, 281, 280, 277), (277, 280, 278, 275), (203, 283, 285, 205), (205, 285, 284, 204), (204, 284, 282, 202), (318, 291, 293, 322), (322, 293, 292, 326), (326, 292, 290, 319), (315, 295, 297, 317), (317, 297, 296, 316), (316, 296, 294, 314), (32, 287, 289, 39), (39, 289, 288, 34), (34, 288, 286, 30), (287, 301, 312, 289), (289, 312, 308, 288), (288, 308, 300, 286), (123, 315, 317, 125), (125, 317, 316, 124), (124, 316, 314, 122), (169, 321, 332, 179), (179, 332, 328, 171), (171, 328, 320, 166), (283, 335, 337, 285), (285, 337, 336, 284), (284, 336, 334, 282), (321, 298, 303, 331), (331, 303, 311, 323), (323, 311, 301, 318), (131, 342, 344, 133), (133, 344, 345, 132), (132, 345, 343, 130), (195, 346, 348, 197), (197, 348, 349, 196), (196, 349, 347, 194), (45, 355, 357, 55), (55, 357, 356, 47), (47, 356, 354, 42), (119, 359, 361, 121), (121, 361, 360, 120), (120, 360, 358, 118), (163, 363, 365, 165), (165, 365, 364, 164), (164, 364, 362, 162), (207, 367, 369, 209), (209, 369, 368, 208), (208, 368, 366, 206), (440, 370, 372, 447), (447, 372, 373, 442), (442, 373, 371, 438), (619, 374, 376, 621), (621, 376, 377, 620), (620, 377, 375, 618), (592, 382, 384, 599), (599, 384, 385, 594), (594, 385, 383, 590), (639, 378, 380, 641), (641, 380, 381, 640), (640, 381, 379, 638), (338, 386, 388, 340), (340, 388, 389, 341), (341, 389, 387, 339), (386, 390, 394, 388), (388, 394, 399, 389), (389, 399, 392, 387), (661, 402, 407, 671), (671, 407, 415, 663), (663, 415, 405, 658), (699, 418, 420, 701), (701, 420, 421, 700), (700, 421, 419, 698), (418, 422, 424, 420), (420, 424, 425, 421), (421, 425, 423, 419), (422, 426, 428, 424), (424, 428, 429, 425), (425, 429, 427, 423), (426, 430, 432, 428), (428, 432, 433, 429), (429, 433, 431, 427), (430, 434, 436, 432), (432, 436, 437, 433), (433, 437, 435, 431), (434, 440, 448, 436), (436, 448, 444, 437), (437, 444, 439, 435), (374, 451, 457, 376), (376, 457, 453, 377), (377, 453, 450, 375), (451, 462, 464, 456), (456, 464, 465, 460), (460, 465, 463, 452), (462, 466, 468, 464), (464, 468, 469, 465), (465, 469, 467, 463), (466, 470, 472, 468), (468, 472, 473, 469), (469, 473, 471, 467), (470, 474, 476, 472), (472, 476, 477, 473), (473, 477, 475, 471), (474, 478, 480, 476), (476, 480, 481, 477), (477, 481, 479, 475), (703, 482, 484, 705), (705, 484, 485, 704), (704, 485, 483, 702), (655, 486, 488, 657), (657, 488, 489, 656), (656, 489, 487, 654), (486, 490, 492, 488), (488, 492, 493, 489), (489, 493, 491, 487), (378, 495, 501, 380), (380, 501, 497, 381), (381, 497, 494, 379), (495, 506, 508, 500), (500, 508, 509, 504), (504, 509, 507, 496), (506, 510, 512, 508), (508, 512, 513, 509), (509, 513, 511, 507), (510, 514, 516, 512), (512, 516, 517, 513), (513, 517, 515, 511), (514, 518, 520, 516), (516, 520, 521, 517), (517, 521, 519, 515), (518, 522, 524, 520), (520, 524, 525, 521), (521, 525, 523, 519), (707, 526, 531, 709), (709, 531, 539, 708), (708, 539, 529, 706), (650, 543, 549, 652), (652, 549, 545, 653), (653, 545, 542, 651), (543, 554, 556, 548), (548, 556, 557, 552), (552, 557, 555, 544), (350, 558, 560, 352), (352, 560, 561, 353), (353, 561, 559, 351), (558, 562, 564, 560), (560, 564, 565, 561), (561, 565, 563, 559), (695, 566, 568, 697), (697, 568, 569, 696), (696, 569, 567, 694), (711, 570, 572, 713), (713, 572, 573, 712), (712, 573, 571, 710), (570, 574, 576, 572), (572, 576, 577, 573), (573, 577, 575, 571), (574, 578, 580, 576), (576, 580, 581, 577), (577, 581, 579, 575), (578, 582, 584, 580), (580, 584, 585, 581), (581, 585, 583, 579), (582, 586, 588, 584), (584, 588, 589, 585), (585, 589, 587, 583), (586, 592, 600, 588), (588, 600, 596, 589), (589, 596, 591, 587), (452, 591, 597, 459), (459, 597, 593, 454), (454, 593, 590, 450), (544, 392, 400, 551), (551, 400, 396, 546), (546, 396, 391, 542), (528, 405, 416, 536), (536, 416, 412, 540), (540, 412, 404, 529), (496, 439, 445, 503), (503, 445, 441, 498), (498, 441, 438, 494), (370, 602, 604, 372), (372, 604, 605, 373), (373, 605, 603, 371), (602, 606, 608, 604), (604, 608, 609, 605), (605, 609, 607, 603), (606, 610, 612, 608), (608, 612, 613, 609), (609, 613, 611, 607), (610, 614, 616, 612), (612, 616, 617, 613), (613, 617, 615, 611), (614, 619, 621, 616), (616, 621, 620, 617), (617, 620, 618, 615), (382, 622, 624, 384), (384, 624, 625, 385), (385, 625, 623, 383), (622, 626, 628, 624), (624, 628, 629, 625), (625, 629, 627, 623), (626, 630, 632, 628), (628, 632, 633, 629), (629, 633, 631, 627), (630, 634, 636, 632), (632, 636, 637, 633), (633, 637, 635, 631), (634, 639, 641, 636), (636, 641, 640, 637), (637, 640, 638, 635), (562, 642, 644, 564), (564, 644, 645, 565), (565, 645, 643, 563), (681, 650, 652, 691), (691, 652, 653, 683), (683, 653, 651, 678), (675, 655, 657, 677), (677, 657, 656, 676), (676, 656, 654, 674), (390, 646, 648, 393), (393, 648, 649, 397), (397, 649, 647, 391), (646, 660, 669, 648), (648, 669, 665, 649), (649, 665, 659, 647), (482, 675, 677, 484), (484, 677, 676, 485), (485, 676, 674, 483), (527, 680, 689, 533), (533, 689, 685, 537), (537, 685, 679, 528), (642, 695, 697, 644), (644, 697, 696, 645), (645, 696, 694, 643), (678, 659, 666, 682), (682, 666, 662, 686), (686, 662, 658, 679), (490, 343, 345, 492), (492, 345, 344, 493), (493, 344, 342, 491), (554, 347, 349, 556), (556, 349, 348, 557), (557, 348, 346, 555), (403, 699, 701, 409), (409, 701, 700, 413), (413, 700, 698, 404), (478, 703, 705, 480), (480, 705, 704, 481), (481, 704, 702, 479), (522, 707, 709, 524), (524, 709, 708, 525), (525, 708, 706, 523), (566, 711, 713, 568), (568, 713, 712, 569), (569, 712, 710, 567), (286, 714, 338, 27, 30), (619, 614, 610, 606, 602, 370, 440, 434, 430, 426, 422, 418, 699, 403, 410, 406, 402, 661, 672, 668, 660, 646, 714, 0, 1, 2, 3, 4, 343, 490, 486, 655, 675, 482, 703, 478, 474, 470, 466, 462, 451, 374), (258, 14, 92, 103, 107, 111, 115, 118, 358, 122, 314, 294, 127, 130, 343, 4, 3, 2, 1, 0, 714, 286, 300, 309, 305, 299, 43, 50, 46, 42, 354, 59, 63, 67, 71, 75, 79, 10, 243, 247, 251, 255), (592, 586, 582, 578, 574, 570, 711, 566, 695, 642, 562, 558, 350, 9, 8, 7, 6, 5, 715, 650, 681, 692, 688, 680, 527, 534, 530, 526, 707, 522, 518, 514, 510, 506, 495, 378, 639, 634, 630, 626, 622, 382), (231, 22, 263, 267, 271, 275, 278, 18, 136, 147, 151, 155, 159, 162, 362, 167, 174, 170, 166, 320, 329, 325, 319, 290, 715, 5, 6, 7, 8, 9, 350, 199, 202, 282, 334, 206, 366, 211, 215, 219, 223, 227)])
me_cube_001.polygons.foreach_set('use_smooth', [True] * 642)
me_cube_001.polygons.foreach_set('material_index', [0, 0, 1, 0, 0, 0, 0, 0, 0, 0, 0, 0, 1, 1, 0, 0, 0, 0, 0, 0, 0, 0, 0, 0, 0, 0, 0, 0, 1, 0, 0, 0, 1, 0, 0, 0, 1, 1, 0, 0, 0, 0, 0, 0, 0, 0, 0, 1, 0, 0, 0, 0, 0, 0, 0, 0, 0, 0, 0, 0, 0, 0, 0, 0, 0, 0, 1, 1, 1, 1, 1, 1, 1, 1, 0, 0, 0, 0, 0, 0, 0, 0, 0, 0, 0, 0, 0, 0, 0, 0, 0, 0, 0, 0, 0, 0, 0, 0, 0, 0, 0, 0, 0, 0, 0, 0, 0, 0, 0, 0, 0, 0, 0, 1, 1, 1, 1, 1, 1, 1, 0, 0, 0, 0, 0, 0, 0, 0, 0, 0, 0, 0, 0, 0, 0, 0, 0, 0, 0, 0, 0, 0, 0, 0, 0, 1, 1, 1, 1, 1, 1, 1, 0, 0, 0, 0, 0, 0, 0, 0, 0, 0, 0, 0, 0, 0, 0, 0, 0, 0, 0, 0, 0, 0, 0, 0, 0, 0, 0, 0, 0, 0, 0, 0, 0, 0, 0, 0, 0, 0, 0, 1, 1, 1, 1, 1, 1, 1, 0, 0, 0, 0, 0, 0, 0, 0, 0, 0, 0, 0, 0, 0, 0, 0, 0, 0, 0, 0, 0, 0, 0, 0, 0, 0, 0, 0, 0, 0, 0, 0, 0, 0, 0, 0, 0, 1, 1, 1, 1, 1, 1, 0, 0, 0, 0, 0, 0, 0, 0, 0, 0, 0, 0, 0, 0, 0, 0, 0, 0, 0, 0, 0, 0, 0, 0, 0, 0, 0, 0, 0, 0, 0, 0, 0, 0, 0, 0, 0, 0, 0, 0, 0, 0, 0, 0, 0, 0, 0, 0, 0, 0, 0, 0, 0, 0, 0, 0, 0, 0, 0, 0, 0, 0, 0, 0, 0, 0, 0, 0, 0, 1, 1, 1, 1, 1, 1, 0, 0, 0, 0, 0, 0, 0, 0, 0, 0, 0, 0, 0, 0, 0, 0, 0, 0, 0, 0, 0, 0, 0, 0, 0, 0, 0, 0, 0, 0, 1, 1, 1, 0, 0, 0, 0, 0, 0, 0, 0, 0, 0, 0, 0, 0, 0, 0, 0, 0, 0, 0, 0, 0, 0, 0, 0, 0, 0, 0, 0, 0, 0, 0, 0, 0, 0, 0, 0, 0, 0, 0, 0, 0, 0, 0, 0, 0, 1, 1, 1, 0, 0, 0, 0, 0, 0, 0, 0, 0, 0, 0, 0, 0, 0, 0, 0, 0, 0, 1, 1, 1, 0, 0, 0, 0, 0, 0, 0, 0, 0, 0, 0, 0, 0, 0, 0, 0, 0, 0, 0, 0, 0, 0, 0, 0, 1, 1, 1, 1, 1, 1, 0, 0, 0, 0, 0, 0, 0, 0, 0, 0, 0, 0, 0, 0, 0, 0, 0, 0, 0, 0, 0, 0, 0, 0, 0, 0, 0, 0, 0, 0, 0, 0, 0, 0, 0, 0, 0, 0, 0, 0, 0, 0, 0, 0, 0, 0, 0, 0, 0, 0, 0, 0, 0, 0, 0, 0, 0, 0, 0, 0, 0, 0, 0, 0, 0, 0, 0, 0, 0, 1, 1, 1, 1, 1, 1, 0, 0, 0, 0, 0, 0, 0, 0, 0, 0, 0, 0, 0, 0, 0, 0, 0, 0, 0, 0, 0, 0, 0, 0, 0, 0, 0, 0, 0, 0, 1, 1, 1, 0, 0, 0, 0, 0, 0, 0, 0, 0, 0, 0, 0, 0, 0, 0, 0, 0, 0, 0, 0, 0, 0, 0, 0, 0, 0, 0, 0, 0, 0, 0, 0, 0, 0, 0, 0, 0, 0, 0, 0, 0, 0, 0, 0, 0, 1, 1, 1, 0, 0, 0, 0, 0, 0, 0, 0, 0, 0, 0, 0, 0, 0, 0, 0, 0, 0, 1, 1, 1, 0, 0, 0, 0, 0, 0, 0, 0, 0, 0, 0, 0, 1, 0, 0, 0, 0])
_k = set([(10, 79), (10, 243), (11, 78), (11, 242), (14, 92), (14, 258), (15, 90), (15, 259), (18, 136), (18, 278), (19, 134), (19, 279), (22, 231), (22, 263), (23, 230), (23, 262), (26, 31), (26, 339), (27, 30), (27, 338), (30, 286), (31, 183), (32, 182), (32, 287), (42, 46), (42, 354), (43, 50), (43, 299), (44, 169), (44, 298), (45, 168), (45, 355), (46, 50), (58, 62), (58, 355), (59, 63), (59, 354), (62, 66), (63, 67), (66, 70), (67, 71), (70, 74), (71, 75), (74, 80), (75, 79), (78, 134), (80, 135), (90, 230), (91, 102), (91, 232), (92, 103), (102, 106), (103, 107), (106, 110), (107, 111), (110, 114), (111, 115), (114, 119), (115, 118), (118, 358), (119, 359), (122, 314), (122, 358), (123, 315), (123, 359), (126, 131), (126, 295), (127, 130), (127, 294), (130, 343), (131, 342), (135, 146), (136, 147), (146, 150), (147, 151), (150, 154), (151, 155), (154, 158), (155, 159), (158, 163), (159, 162), (162, 362), (163, 363), (166, 170), (166, 320), (167, 174), (167, 362), (168, 363), (169, 321), (170, 174), (182, 291), (183, 195), (184, 194), (184, 290), (194, 347), (195, 346), (198, 203), (198, 351), (199, 202), (199, 350), (202, 282), (203, 283), (206, 334), (206, 366), (207, 335), (207, 367), (210, 214), (210, 367), (211, 215), (211, 366), (214, 218), (215, 219), (218, 222), (219, 223), (222, 226), (223, 227), (226, 232), (227, 231), (242, 246), (243, 247), (246, 250), (247, 251), (250, 254), (251, 255), (254, 259), (255, 258), (262, 266), (263, 267), (266, 270), (267, 271), (270, 274), (271, 275), (274, 279), (275, 278), (282, 334), (283, 335), (286, 300), (287, 301), (290, 319), (291, 318), (294, 314), (295, 315), (298, 321), (299, 305), (300, 309), (301, 318), (305, 309), (319, 325), (320, 329), (325, 329), (338, 386), (339, 387), (342, 491), (343, 490), (346, 555), (347, 554), (350, 558), (351, 559), (370, 440), (370, 602), (371, 438), (371, 603), (374, 451), (374, 619), (375, 450), (375, 618), (378, 495), (378, 639), (379, 494), (379, 638), (382, 592), (382, 622), (383, 590), (383, 623), (386, 390), (387, 392), (390, 646), (391, 542), (391, 647), (392, 544), (402, 406), (402, 661), (403, 410), (403, 699), (404, 529), (404, 698), (405, 528), (405, 658), (406, 410), (418, 422), (418, 699), (419, 423), (419, 698), (422, 426), (423, 427), (426, 430), (427, 431), (430, 434), (431, 435), (434, 440), (435, 439), (438, 494), (439, 496), (450, 590), (451, 462), (452, 463), (452, 591), (462, 466), (463, 467), (466, 470), (467, 471), (470, 474), (471, 475), (474, 478), (475, 479), (478, 703), (479, 702), (482, 675), (482, 703), (483, 674), (483, 702), (486, 490), (486, 655), (487, 491), (487, 654), (495, 506), (496, 507), (506, 510), (507, 511), (510, 514), (511, 515), (514, 518), (515, 519), (518, 522), (519, 523), (522, 707), (523, 706), (526, 530), (526, 707), (527, 534), (527, 680), (528, 679), (529, 706), (530, 534), (542, 651), (543, 554), (543, 650), (544, 555), (558, 562), (559, 563), (562, 642), (563, 643), (566, 695), (566, 711), (567, 694), (567, 710), (570, 574), (570, 711), (571, 575), (571, 710), (574, 578), (575, 579), (578, 582), (579, 583), (582, 586), (583, 587), (586, 592), (587, 591), (602, 606), (603, 607), (606, 610), (607, 611), (610, 614), (611, 615), (614, 619), (615, 618), (622, 626), (623, 627), (626, 630), (627, 631), (630, 634), (631, 635), (634, 639), (635, 638), (642, 695), (643, 694), (646, 660), (647, 659), (650, 681), (651, 678), (654, 674), (655, 675), (658, 679), (659, 678), (660, 668), (661, 672), (668, 672), (680, 688), (681, 692), (688, 692)])
me_cube_001.attributes.new('sharp_edge', 'BOOLEAN', 'EDGE').data.foreach_set('value', [ (min(e.vertices), max(e.vertices)) in _k for e in me_cube_001.edges])
_k = {(42, 46): 1.0, (46, 50): 1.0, (43, 50): 1.0, (166, 170): 1.0, (170, 174): 1.0, (167, 174): 1.0, (299, 305): 1.0, (305, 309): 1.0, (300, 309): 1.0, (319, 325): 1.0, (325, 329): 1.0, (320, 329): 1.0, (402, 406): 1.0, (406, 410): 1.0, (403, 410): 1.0, (526, 530): 1.0, (530, 534): 1.0, (527, 534): 1.0, (660, 668): 1.0, (668, 672): 1.0, (661, 672): 1.0, (680, 688): 1.0, (688, 692): 1.0, (681, 692): 1.0, (11, 78): 1.0, (10, 79): 1.0, (15, 259): 1.0, (14, 258): 1.0, (23, 230): 1.0, (22, 231): 1.0, (19, 279): 1.0, (18, 278): 1.0, (26, 339): 1.0, (27, 338): 1.0, (26, 31): 1.0, (27, 30): 1.0, (44, 298): 1.0, (43, 299): 1.0, (58, 355): 1.0, (59, 354): 1.0, (58, 62): 1.0, (59, 63): 1.0, (62, 66): 1.0, (63, 67): 1.0, (66, 70): 1.0, (67, 71): 1.0, (70, 74): 1.0, (71, 75): 1.0, (74, 80): 1.0, (75, 79): 1.0, (15, 90): 1.0, (14, 92): 1.0, (91, 102): 1.0, (92, 103): 1.0, (102, 106): 1.0, (103, 107): 1.0, (106, 110): 1.0, (107, 111): 1.0, (110, 114): 1.0, (111, 115): 1.0, (114, 119): 1.0, (115, 118): 1.0, (123, 359): 1.0, (122, 358): 1.0, (126, 295): 1.0, (127, 294): 1.0, (126, 131): 1.0, (127, 130): 1.0, (19, 134): 1.0, (18, 136): 1.0, (135, 146): 1.0, (136, 147): 1.0, (146, 150): 1.0, (147, 151): 1.0, (150, 154): 1.0, (151, 155): 1.0, (154, 158): 1.0, (155, 159): 1.0, (158, 163): 1.0, (159, 162): 1.0, (168, 363): 1.0, (167, 362): 1.0, (182, 291): 1.0, (184, 290): 1.0, (183, 195): 1.0, (184, 194): 1.0, (198, 351): 1.0, (199, 350): 1.0, (198, 203): 1.0, (199, 202): 1.0, (207, 335): 1.0, (206, 334): 1.0, (210, 367): 1.0, (211, 366): 1.0, (210, 214): 1.0, (211, 215): 1.0, (214, 218): 1.0, (215, 219): 1.0, (218, 222): 1.0, (219, 223): 1.0, (222, 226): 1.0, (223, 227): 1.0, (226, 232): 1.0, (227, 231): 1.0, (90, 230): 1.0, (91, 232): 1.0, (32, 182): 1.0, (31, 183): 1.0, (45, 168): 1.0, (44, 169): 1.0, (78, 134): 1.0, (80, 135): 1.0, (11, 242): 1.0, (10, 243): 1.0, (242, 246): 1.0, (243, 247): 1.0, (246, 250): 1.0, (247, 251): 1.0, (250, 254): 1.0, (251, 255): 1.0, (254, 259): 1.0, (255, 258): 1.0, (23, 262): 1.0, (22, 263): 1.0, (262, 266): 1.0, (263, 267): 1.0, (266, 270): 1.0, (267, 271): 1.0, (270, 274): 1.0, (271, 275): 1.0, (274, 279): 1.0, (275, 278): 1.0, (203, 283): 1.0, (202, 282): 1.0, (291, 318): 1.0, (290, 319): 1.0, (295, 315): 1.0, (294, 314): 1.0, (32, 287): 1.0, (30, 286): 1.0, (287, 301): 1.0, (286, 300): 1.0, (123, 315): 1.0, (122, 314): 1.0, (169, 321): 1.0, (166, 320): 1.0, (283, 335): 1.0, (282, 334): 1.0, (298, 321): 1.0, (301, 318): 1.0, (131, 342): 1.0, (130, 343): 1.0, (195, 346): 1.0, (194, 347): 1.0, (45, 355): 1.0, (42, 354): 1.0, (119, 359): 1.0, (118, 358): 1.0, (163, 363): 1.0, (162, 362): 1.0, (207, 367): 1.0, (206, 366): 1.0, (370, 440): 1.0, (371, 438): 1.0, (374, 619): 1.0, (375, 618): 1.0, (382, 592): 1.0, (383, 590): 1.0, (378, 639): 1.0, (379, 638): 1.0, (338, 386): 1.0, (339, 387): 1.0, (386, 390): 1.0, (387, 392): 1.0, (402, 661): 1.0, (405, 658): 1.0, (418, 699): 1.0, (419, 698): 1.0, (418, 422): 1.0, (419, 423): 1.0, (422, 426): 1.0, (423, 427): 1.0, (426, 430): 1.0, (427, 431): 1.0, (430, 434): 1.0, (431, 435): 1.0, (434, 440): 1.0, (435, 439): 1.0, (374, 451): 1.0, (375, 450): 1.0, (451, 462): 1.0, (452, 463): 1.0, (462, 466): 1.0, (463, 467): 1.0, (466, 470): 1.0, (467, 471): 1.0, (470, 474): 1.0, (471, 475): 1.0, (474, 478): 1.0, (475, 479): 1.0, (482, 703): 1.0, (483, 702): 1.0, (486, 655): 1.0, (487, 654): 1.0, (486, 490): 1.0, (487, 491): 1.0, (378, 495): 1.0, (379, 494): 1.0, (495, 506): 1.0, (496, 507): 1.0, (506, 510): 1.0, (507, 511): 1.0, (510, 514): 1.0, (511, 515): 1.0, (514, 518): 1.0, (515, 519): 1.0, (518, 522): 1.0, (519, 523): 1.0, (526, 707): 1.0, (529, 706): 1.0, (543, 650): 1.0, (542, 651): 1.0, (543, 554): 1.0, (544, 555): 1.0, (350, 558): 1.0, (351, 559): 1.0, (558, 562): 1.0, (559, 563): 1.0, (566, 695): 1.0, (567, 694): 1.0, (570, 711): 1.0, (571, 710): 1.0, (570, 574): 1.0, (571, 575): 1.0, (574, 578): 1.0, (575, 579): 1.0, (578, 582): 1.0, (579, 583): 1.0, (582, 586): 1.0, (583, 587): 1.0, (586, 592): 1.0, (587, 591): 1.0, (452, 591): 1.0, (450, 590): 1.0, (392, 544): 1.0, (391, 542): 1.0, (405, 528): 1.0, (404, 529): 1.0, (439, 496): 1.0, (438, 494): 1.0, (370, 602): 1.0, (371, 603): 1.0, (602, 606): 1.0, (603, 607): 1.0, (606, 610): 1.0, (607, 611): 1.0, (610, 614): 1.0, (611, 615): 1.0, (614, 619): 1.0, (615, 618): 1.0, (382, 622): 1.0, (383, 623): 1.0, (622, 626): 1.0, (623, 627): 1.0, (626, 630): 1.0, (627, 631): 1.0, (630, 634): 1.0, (631, 635): 1.0, (634, 639): 1.0, (635, 638): 1.0, (562, 642): 1.0, (563, 643): 1.0, (650, 681): 1.0, (651, 678): 1.0, (655, 675): 1.0, (654, 674): 1.0, (390, 646): 1.0, (391, 647): 1.0, (646, 660): 1.0, (647, 659): 1.0, (482, 675): 1.0, (483, 674): 1.0, (527, 680): 1.0, (528, 679): 1.0, (642, 695): 1.0, (643, 694): 1.0, (659, 678): 1.0, (658, 679): 1.0, (343, 490): 1.0, (342, 491): 1.0, (347, 554): 1.0, (346, 555): 1.0, (403, 699): 1.0, (404, 698): 1.0, (478, 703): 1.0, (479, 702): 1.0, (522, 707): 1.0, (523, 706): 1.0, (566, 711): 1.0, (567, 710): 1.0}
me_cube_001.attributes.new('crease_edge', 'FLOAT', 'EDGE').data.foreach_set('value', [_k.get((min(e.vertices), max(e.vertices)), 0.0) for e in me_cube_001.edges])
_uv = me_cube_001.uv_layers.new(name='UVMap')
_uv.uv.foreach_set('vector', [0.6588, 0.7435, 0.8413, 0.7435, 0.8413, 0.75, 0.6587, 0.75, 0.375, 0.7837, 0.4167, 0.7837, 0.4167, 0.9663, 0.375, 0.9663, 0.4163, 0.625, 0.3859, 0.6451, 0.3796, 0.6427, 0.3818, 0.6314, 0.3815, 0.625, 0.4167, 0.7837, 0.4583, 0.7837, 0.4583, 0.9663, 0.4167, 0.9663, 0.6587, 0.625, 0.8413, 0.625, 0.8413, 0.6316, 0.6587, 0.6316, 0.6587, 0.6447, 0.8413, 0.6447, 0.8413, 0.648, 0.6587, 0.648, 0.6587, 0.6579, 0.8413, 0.6579, 0.8412, 0.6651, 0.6587, 0.6651, 0.6587, 0.6651, 0.8412, 0.6651, 0.8412, 0.6711, 0.6587, 0.6711, 0.6587, 0.6711, 0.8412, 0.6711, 0.8412, 0.6842, 0.6587, 0.6842, 0.6587, 0.6842, 0.8412, 0.6842, 0.8413, 0.6974, 0.6587, 0.6974, 0.6587, 0.6974, 0.8413, 0.6974, 0.8413, 0.7105, 0.6587, 0.7105, 0.6587, 0.7105, 0.8413, 0.7105, 0.8413, 0.7237, 0.6587, 0.7237, 0.1587, 0.6316, 0.3413, 0.6316, 0.3413, 0.6424, 0.1587, 0.6424, 0.1587, 0.6454, 0.3413, 0.6454, 0.3413, 0.648, 0.1587, 0.648, 0.1587, 0.6608, 0.3413, 0.6608, 0.3413, 0.6651, 0.1587, 0.6651, 0.1587, 0.6711, 0.3413, 0.6711, 0.3413, 0.6842, 0.1587, 0.6842, 0.1587, 0.6842, 0.3413, 0.6842, 0.3413, 0.6974, 0.1587, 0.6974, 0.1587, 0.6974, 0.3413, 0.6974, 0.3413, 0.7105, 0.1587, 0.7105, 0.1587, 0.7105, 0.3413, 0.7105, 0.3413, 0.7237, 0.1587, 0.7237, 0.1587, 0.7237, 0.3413, 0.7237, 0.3413, 0.7347, 0.1587, 0.7347, 0.6587, 0.7237, 0.8413, 0.7237, 0.8413, 0.7345, 0.6588, 0.7345, 0.6587, 0.6316, 0.8413, 0.6316, 0.8413, 0.6447, 0.6587, 0.6447, 0.1587, 0.6533, 0.3413, 0.6533, 0.3413, 0.6559, 0.1587, 0.6559, 0.5833, 0.7837, 0.625, 0.7837, 0.625, 0.9663, 0.5833, 0.9663, 0.4583, 0.7837, 0.5, 0.7837, 0.5, 0.9663, 0.4583, 0.9663, 0.5, 0.7837, 0.5417, 0.7837, 0.5417, 0.9663, 0.5, 0.9663, 0.5417, 0.7837, 0.5833, 0.7837, 0.5833, 0.9663, 0.5417, 0.9663, 0.6587, 0.648, 0.8413, 0.648, 0.8412, 0.6513, 0.6587, 0.6513, 0.4163, 0.125, 0.3859, 0.1049, 0.3796, 0.1073, 0.3818, 0.1186, 0.3815, 0.125, 0.1587, 0.648, 0.3413, 0.648, 0.3413, 0.6506, 0.1587, 0.6506, 0.1587, 0.6651, 0.3413, 0.6651, 0.3413, 0.6711, 0.1587, 0.6711, 0.6587, 0.6513, 0.8412, 0.6513, 0.8413, 0.6579, 0.6587, 0.6579, 0.1587, 0.625, 0.3413, 0.625, 0.3413, 0.6316, 0.1587, 0.6316, 0.1587, 0.7434, 0.3413, 0.7434, 0.3413, 0.75, 0.1587, 0.75, 0.6587, 0.7435, 0.6587, 0.75, 0.8413, 0.75, 0.8412, 0.7435, 0.375, 0.7837, 0.375, 0.9663, 0.4167, 0.9663, 0.4167, 0.7837, 0.1587, 0.6316, 0.1587, 0.6424, 0.3413, 0.6424, 0.3413, 0.6316, 0.3859, 0.6451, 0.4163, 0.625, 0.3815, 0.625, 0.3818, 0.6314, 0.3796, 0.6427, 0.4167, 0.7837, 0.4167, 0.9663, 0.4583, 0.9663, 0.4583, 0.7837, 0.6587, 0.6447, 0.6587, 0.648, 0.8413, 0.648, 0.8413, 0.6447, 0.6587, 0.6579, 0.6587, 0.6651, 0.8412, 0.6651, 0.8413, 0.6579, 0.6587, 0.6651, 0.6587, 0.6711, 0.8412, 0.6711, 0.8412, 0.6651, 0.6587, 0.6711, 0.6587, 0.6842, 0.8412, 0.6842, 0.8412, 0.6711, 0.6587, 0.6842, 0.6587, 0.6974, 0.8413, 0.6974, 0.8412, 0.6842, 0.6587, 0.6974, 0.6587, 0.7105, 0.8413, 0.7105, 0.8413, 0.6974, 0.6587, 0.7105, 0.6587, 0.7237, 0.8413, 0.7237, 0.8413, 0.7105, 0.6587, 0.625, 0.6587, 0.6316, 0.8413, 0.6316, 0.8413, 0.625, 0.1587, 0.6454, 0.1587, 0.648, 0.3413, 0.648, 0.3413, 0.6454, 0.1587, 0.6608, 0.1587, 0.6651, 0.3413, 0.6651, 0.3413, 0.6608, 0.1587, 0.6711, 0.1587, 0.6842, 0.3413, 0.6842, 0.3413, 0.6711, 0.1587, 0.6842, 0.1587, 0.6974, 0.3413, 0.6974, 0.3413, 0.6842, 0.1587, 0.6974, 0.1587, 0.7105, 0.3413, 0.7105, 0.3413, 0.6974, 0.1587, 0.7105, 0.1587, 0.7237, 0.3413, 0.7237, 0.3413, 0.7105, 0.1587, 0.7237, 0.1588, 0.7347, 0.3413, 0.7347, 0.3413, 0.7237, 0.6587, 0.7237, 0.6587, 0.7345, 0.8413, 0.7345, 0.8413, 0.7237, 0.6587, 0.6316, 0.6587, 0.6447, 0.8413, 0.6447, 0.8413, 0.6316, 0.1587, 0.6533, 0.1587, 0.6559, 0.3413, 0.6559, 0.3413, 0.6533, 0.5833, 0.7837, 0.5833, 0.9663, 0.625, 0.9663, 0.625, 0.7837, 0.4583, 0.7837, 0.4583, 0.9663, 0.5, 0.9663, 0.5, 0.7837, 0.5, 0.7837, 0.5, 0.9663, 0.5417, 0.9663, 0.5417, 0.7837, 0.5417, 0.7837, 0.5417, 0.9663, 0.5833, 0.9663, 0.5833, 0.7837, 0.6587, 0.648, 0.6587, 0.6513, 0.8412, 0.6513, 0.8413, 0.648, 0.1587, 0.648, 0.1587, 0.6506, 0.3413, 0.6506, 0.3413, 0.648, 0.1587, 0.6651, 0.1587, 0.6711, 0.3413, 0.6711, 0.3413, 0.6651, 0.6587, 0.6513, 0.6587, 0.6579, 0.8413, 0.6579, 0.8412, 0.6513, 0.1587, 0.7434, 0.1587, 0.75, 0.3413, 0.75, 0.3413, 0.7434, 0.1587, 0.625, 0.1587, 0.6316, 0.3413, 0.6316, 0.3413, 0.625, 0.3796, 0.1073, 0.3775, 0.1075, 0.3768, 0.1061, 0.3776, 0.1058, 0.1261, 0.6424, 0.125, 0.6424, 0.125, 0.6438, 0.1276, 0.6438, 0.1587, 0.6424, 0.1587, 0.6438, 0.1387, 0.6438, 0.139, 0.6424, 0.1587, 0.6438, 0.1587, 0.6447, 0.1387, 0.6447, 0.1387, 0.6438, 0.1587, 0.6454, 0.139, 0.6454, 0.1387, 0.645, 0.1587, 0.645, 0.139, 0.6454, 0.125, 0.6453, 0.125, 0.645, 0.1387, 0.645, 0.1276, 0.6438, 0.1387, 0.6447, 0.1387, 0.6447, 0.125, 0.6608, 0.125, 0.6585, 0.1266, 0.6587, 0.1271, 0.6608, 0.125, 0.6585, 0.3947, 0.09401, 0.3817, 0.09324, 0.1266, 0.6587, 0.3936, 0.09578, 0.3826, 0.09484, 0.3817, 0.09324, 0.3947, 0.09401, 0.1271, 0.6559, 0.125, 0.6559, 0.125, 0.6572, 0.1266, 0.6573, 0.1587, 0.6559, 0.1587, 0.6571, 0.1378, 0.6572, 0.1396, 0.6559, 0.1587, 0.6571, 0.1587, 0.6579, 0.1378, 0.6579, 0.1378, 0.6572, 0.1587, 0.6608, 0.1396, 0.6608, 0.1378, 0.6589, 0.1587, 0.6591, 0.1396, 0.6608, 0.125, 0.6608, 0.125, 0.6587, 0.1378, 0.6589, 0.1266, 0.6588, 0.125, 0.6573, 0.1378, 0.6579, 0.1378, 0.6579, 0.1587, 0.7434, 0.139, 0.7434, 0.1387, 0.7395, 0.1587, 0.7396, 0.139, 0.7434, 0.125, 0.7434, 0.125, 0.7395, 0.1387, 0.7395, 0.3796, 0.01044, 0.3774, 0.01343, 0.3765, 0.01188, 0.3773, 0.008267, 0.1261, 0.7347, 0.125, 0.7347, 0.125, 0.736, 0.1276, 0.736, 0.1587, 0.7347, 0.1588, 0.736, 0.1387, 0.736, 0.139, 0.7347, 0.1588, 0.736, 0.1588, 0.7368, 0.1387, 0.7368, 0.1387, 0.736, 0.1387, 0.7395, 0.125, 0.7395, 0.1387, 0.7368, 0.8413, 0.7435, 0.8412, 0.7396, 0.8613, 0.7395, 0.861, 0.7435, 0.8412, 0.7396, 0.8413, 0.7368, 0.8613, 0.7368, 0.8613, 0.7395, 0.8413, 0.7345, 0.861, 0.7345, 0.8613, 0.7359, 0.8412, 0.7359, 0.861, 0.7345, 0.875, 0.7346, 0.875, 0.7359, 0.8613, 0.7359, 0.6208, 0.01066, 0.6229, 0.008305, 0.6236, 0.01196, 0.6228, 0.01364, 0.8739, 0.7435, 0.875, 0.7435, 0.875, 0.7395, 0.8724, 0.7395, 0.8613, 0.7395, 0.8613, 0.7368, 0.875, 0.7395, 0.3413, 0.7434, 0.3413, 0.7396, 0.3613, 0.7395, 0.361, 0.7434, 0.3413, 0.7396, 0.3413, 0.7368, 0.3613, 0.7368, 0.3613, 0.7395, 0.3413, 0.7347, 0.361, 0.7347, 0.3613, 0.736, 0.3413, 0.736, 0.361, 0.7347, 0.375, 0.7347, 0.375, 0.736, 0.3613, 0.736, 0.3796, 0.7396, 0.3773, 0.7417, 0.3765, 0.7381, 0.3774, 0.7366, 0.3773, 0.7417, 0.375, 0.7434, 0.375, 0.7395, 0.3765, 0.7381, 0.3613, 0.7395, 0.3613, 0.736, 0.3765, 0.7381, 0.375, 0.6559, 0.375, 0.6575, 0.3734, 0.6573, 0.3729, 0.6559, 0.375, 0.6575, 0.3945, 0.6587, 0.3816, 0.6588, 0.3734, 0.6573, 0.3931, 0.6609, 0.3824, 0.6608, 0.3816, 0.6588, 0.3945, 0.6587, 0.3824, 0.6608, 0.375, 0.6608, 0.375, 0.6589, 0.3816, 0.6588, 0.3413, 0.6608, 0.3413, 0.6591, 0.3622, 0.6589, 0.3604, 0.6608, 0.3413, 0.6591, 0.3413, 0.6579, 0.3622, 0.6579, 0.3622, 0.6589, 0.3413, 0.6559, 0.3604, 0.6559, 0.3622, 0.6572, 0.3413, 0.6571, 0.3604, 0.6559, 0.375, 0.6559, 0.375, 0.6573, 0.3622, 0.6572, 0.3734, 0.6573, 0.3816, 0.6588, 0.3622, 0.6589, 0.3622, 0.6572, 0.3413, 0.6454, 0.3413, 0.645, 0.3613, 0.645, 0.361, 0.6454, 0.3413, 0.645, 0.3413, 0.6447, 0.3613, 0.6447, 0.3613, 0.645, 0.3413, 0.6424, 0.361, 0.6424, 0.3613, 0.6438, 0.3413, 0.6438, 0.361, 0.6424, 0.375, 0.6424, 0.375, 0.6438, 0.3613, 0.6438, 0.3796, 0.6427, 0.3776, 0.6442, 0.3768, 0.6439, 0.3775, 0.6425, 0.3776, 0.6442, 0.375, 0.6454, 0.375, 0.645, 0.3768, 0.6439, 0.3613, 0.645, 0.3613, 0.6438, 0.3768, 0.6439, 0.6588, 0.7435, 0.639, 0.7435, 0.6387, 0.7395, 0.6587, 0.7396, 0.639, 0.7435, 0.625, 0.7435, 0.625, 0.7395, 0.6387, 0.7395, 0.6208, 0.7393, 0.6228, 0.7364, 0.6236, 0.738, 0.6229, 0.7417, 0.6228, 0.7364, 0.625, 0.7345, 0.625, 0.7359, 0.6236, 0.738, 0.6588, 0.7345, 0.6587, 0.7359, 0.6387, 0.7359, 0.639, 0.7345, 0.6587, 0.7359, 0.6587, 0.7368, 0.6387, 0.7368, 0.6387, 0.7359, 0.6387, 0.7395, 0.6236, 0.738, 0.6387, 0.7359, 0.1587, 0.6533, 0.1396, 0.6533, 0.1378, 0.652, 0.1587, 0.6522, 0.1396, 0.6533, 0.125, 0.6533, 0.125, 0.6519, 0.1378, 0.652, 0.125, 0.6533, 0.125, 0.6517, 0.1266, 0.6519, 0.1271, 0.6533, 0.125, 0.6517, 0.3929, 0.1018, 0.3812, 0.09993, 0.1266, 0.6519, 0.3907, 0.1024, 0.3817, 0.1007, 0.3812, 0.09993, 0.3929, 0.1018, 0.1271, 0.6506, 0.125, 0.6506, 0.125, 0.6511, 0.1266, 0.6511, 0.1587, 0.6506, 0.1587, 0.651, 0.1378, 0.6511, 0.1396, 0.6506, 0.1587, 0.651, 0.1588, 0.6513, 0.1378, 0.6513, 0.1378, 0.6511, 0.1378, 0.6515, 0.1266, 0.6513, 0.125, 0.6511, 0.1378, 0.6513, 0.3413, 0.6506, 0.3604, 0.6506, 0.3622, 0.6511, 0.3413, 0.651, 0.3604, 0.6506, 0.375, 0.6506, 0.375, 0.6511, 0.3622, 0.6511, 0.375, 0.6506, 0.375, 0.6512, 0.3734, 0.6511, 0.3729, 0.6506, 0.375, 0.6512, 0.394, 0.6498, 0.3814, 0.6512, 0.3734, 0.6511, 0.3933, 0.6516, 0.3824, 0.6526, 0.3814, 0.6512, 0.394, 0.6498, 0.3824, 0.6526, 0.375, 0.6533, 0.375, 0.652, 0.3814, 0.6512, 0.3413, 0.6533, 0.3413, 0.6522, 0.3622, 0.652, 0.3604, 0.6533, 0.3413, 0.6522, 0.3413, 0.6513, 0.3622, 0.6513, 0.3622, 0.652, 0.3622, 0.6511, 0.3734, 0.6511, 0.3814, 0.6512, 0.3622, 0.652, 0.3796, 0.1073, 0.3776, 0.1058, 0.3768, 0.1061, 0.3775, 0.1075, 0.1261, 0.6453, 0.125, 0.6454, 0.125, 0.645, 0.1276, 0.645, 0.1587, 0.6454, 0.1587, 0.645, 0.1387, 0.645, 0.139, 0.6454, 0.1587, 0.645, 0.1588, 0.6447, 0.1387, 0.6447, 0.1387, 0.645, 0.1587, 0.6424, 0.139, 0.6424, 0.1387, 0.6438, 0.1588, 0.6438, 0.139, 0.6424, 0.125, 0.6424, 0.125, 0.6438, 0.1387, 0.6438, 0.1276, 0.645, 0.1387, 0.6447, 0.1387, 0.6447, 0.125, 0.6559, 0.125, 0.6575, 0.1266, 0.6573, 0.1271, 0.6559, 0.125, 0.6575, 0.3945, 0.09134, 0.3816, 0.09123, 0.1266, 0.6573, 0.3931, 0.0891, 0.3824, 0.08919, 0.3816, 0.09123, 0.3945, 0.09134, 0.1271, 0.6608, 0.125, 0.6608, 0.125, 0.6589, 0.1266, 0.6587, 0.1587, 0.6608, 0.1587, 0.6591, 0.1378, 0.6589, 0.1396, 0.6608, 0.1587, 0.6591, 0.1587, 0.6579, 0.1378, 0.6579, 0.1378, 0.6589, 0.1587, 0.6559, 0.1396, 0.6559, 0.1378, 0.6572, 0.1587, 0.6571, 0.1396, 0.6559, 0.125, 0.6559, 0.125, 0.6573, 0.1378, 0.6572, 0.1266, 0.6573, 0.1266, 0.6579, 0.1378, 0.6579, 0.1378, 0.6579, 0.1587, 0.7434, 0.1588, 0.7396, 0.1387, 0.7395, 0.139, 0.7434, 0.1588, 0.7396, 0.1588, 0.7368, 0.1387, 0.7368, 0.1387, 0.7395, 0.1588, 0.7347, 0.139, 0.7347, 0.1387, 0.736, 0.1588, 0.736, 0.139, 0.7347, 0.125, 0.7347, 0.125, 0.736, 0.1387, 0.736, 0.3796, 0.01044, 0.3773, 0.008267, 0.3765, 0.01188, 0.3774, 0.01343, 0.1261, 0.7434, 0.125, 0.7434, 0.125, 0.7395, 0.1276, 0.7395, 0.1387, 0.7395, 0.1387, 0.7368, 0.125, 0.7395, 0.8412, 0.7435, 0.861, 0.7435, 0.8613, 0.7395, 0.8413, 0.7396, 0.861, 0.7435, 0.875, 0.7435, 0.875, 0.7395, 0.8613, 0.7395, 0.6208, 0.01066, 0.6228, 0.01364, 0.6236, 0.01196, 0.6229, 0.008305, 0.8739, 0.7346, 0.875, 0.7345, 0.875, 0.7359, 0.8724, 0.7359, 0.8413, 0.7345, 0.8412, 0.7359, 0.8613, 0.7359, 0.861, 0.7345, 0.8412, 0.7359, 0.8413, 0.7368, 0.8613, 0.7368, 0.8613, 0.7359, 0.8613, 0.7395, 0.875, 0.7395, 0.8613, 0.7368, 0.3413, 0.7434, 0.361, 0.7434, 0.3613, 0.7395, 0.3413, 0.7396, 0.361, 0.7434, 0.375, 0.7434, 0.375, 0.7395, 0.3613, 0.7395, 0.3796, 0.7396, 0.3774, 0.7366, 0.3765, 0.7381, 0.3773, 0.7417, 0.3774, 0.7366, 0.375, 0.7347, 0.375, 0.736, 0.3765, 0.7381, 0.3413, 0.7347, 0.3413, 0.736, 0.3613, 0.736, 0.361, 0.7347, 0.3413, 0.736, 0.3413, 0.7368, 0.3613, 0.7368, 0.3613, 0.736, 0.3613, 0.7395, 0.3765, 0.7381, 0.3613, 0.736, 0.375, 0.6608, 0.375, 0.6585, 0.3734, 0.6587, 0.3729, 0.6608, 0.375, 0.6585, 0.3947, 0.656, 0.3817, 0.6568, 0.3734, 0.6587, 0.3936, 0.6542, 0.3826, 0.6552, 0.3817, 0.6568, 0.3947, 0.656, 0.3826, 0.6552, 0.375, 0.6559, 0.375, 0.6572, 0.3817, 0.6568, 0.3413, 0.6559, 0.3413, 0.6571, 0.3622, 0.6572, 0.3604, 0.6559, 0.3413, 0.6571, 0.3413, 0.6579, 0.3622, 0.6579, 0.3622, 0.6572, 0.3413, 0.6608, 0.3604, 0.6608, 0.3622, 0.6589, 0.3413, 0.6591, 0.3604, 0.6608, 0.375, 0.6608, 0.375, 0.6587, 0.3622, 0.6589, 0.3734, 0.6587, 0.3817, 0.6568, 0.3622, 0.6572, 0.3622, 0.6589, 0.3413, 0.6454, 0.361, 0.6454, 0.3613, 0.645, 0.3413, 0.645, 0.361, 0.6454, 0.375, 0.6453, 0.375, 0.645, 0.3613, 0.645, 0.3796, 0.6427, 0.3775, 0.6425, 0.3768, 0.6439, 0.3776, 0.6442, 0.3775, 0.6425, 0.375, 0.6424, 0.375, 0.6438, 0.3768, 0.6439, 0.3413, 0.6424, 0.3413, 0.6438, 0.3613, 0.6438, 0.361, 0.6424, 0.3413, 0.6438, 0.3413, 0.6447, 0.3613, 0.6447, 0.3613, 0.6438, 0.3613, 0.645, 0.3768, 0.6439, 0.3613, 0.6438, 0.6587, 0.7435, 0.6587, 0.7396, 0.6387, 0.7395, 0.639, 0.7435, 0.6587, 0.7396, 0.6587, 0.7368, 0.6387, 0.7368, 0.6387, 0.7395, 0.6587, 0.7345, 0.639, 0.7345, 0.6387, 0.7359, 0.6587, 0.7359, 0.639, 0.7345, 0.625, 0.7346, 0.625, 0.7359, 0.6387, 0.7359, 0.6208, 0.7393, 0.6229, 0.7417, 0.6236, 0.738, 0.6228, 0.7364, 0.6229, 0.7417, 0.625, 0.7435, 0.625, 0.7395, 0.6236, 0.738, 0.6387, 0.7395, 0.6387, 0.7359, 0.6236, 0.738, 0.1587, 0.6533, 0.1587, 0.6522, 0.1378, 0.652, 0.1396, 0.6533, 0.1587, 0.6522, 0.1587, 0.6513, 0.1378, 0.6513, 0.1378, 0.652, 0.1587, 0.6506, 0.1396, 0.6506, 0.1378, 0.6511, 0.1587, 0.651, 0.1396, 0.6506, 0.125, 0.6506, 0.125, 0.6511, 0.1378, 0.6511, 0.125, 0.6506, 0.125, 0.6512, 0.1266, 0.6511, 0.1271, 0.6506, 0.125, 0.6512, 0.394, 0.1002, 0.3814, 0.09878, 0.1266, 0.6511, 0.3933, 0.09844, 0.3824, 0.09742, 0.3814, 0.09878, 0.394, 0.1002, 0.1271, 0.6533, 0.125, 0.6533, 0.125, 0.652, 0.1266, 0.6519, 0.1378, 0.6515, 0.1378, 0.6513, 0.125, 0.6511, 0.1266, 0.6513, 0.3413, 0.6506, 0.3413, 0.651, 0.3622, 0.6511, 0.3604, 0.6506, 0.3413, 0.651, 0.3413, 0.6513, 0.3622, 0.6513, 0.3622, 0.6511, 0.3413, 0.6533, 0.3604, 0.6533, 0.3622, 0.652, 0.3413, 0.6522, 0.3604, 0.6533, 0.375, 0.6533, 0.375, 0.6519, 0.3622, 0.652, 0.375, 0.6533, 0.375, 0.6517, 0.3734, 0.6519, 0.3729, 0.6533, 0.375, 0.6517, 0.3929, 0.6482, 0.3812, 0.6501, 0.3734, 0.6519, 0.3907, 0.6476, 0.3817, 0.6493, 0.3812, 0.6501, 0.3929, 0.6482, 0.3817, 0.6493, 0.375, 0.6506, 0.375, 0.6511, 0.3812, 0.6501, 0.3622, 0.6511, 0.3622, 0.652, 0.3734, 0.6519, 0.3812, 0.6501, 0.1587, 0.7434, 0.1587, 0.75, 0.1396, 0.75, 0.139, 0.7434, 0.139, 0.7434, 0.1396, 0.75, 0.125, 0.7494, 0.125, 0.7434, 0.3773, 0.008267, 0.3786, 0.003031, 0.382, 0.00647, 0.3796, 0.01044, 0.5833, 0.9663, 0.625, 0.9663, 0.625, 0.9854, 0.5833, 0.9854, 0.5833, 0.9854, 0.625, 0.9854, 0.6243, 1.0, 0.5834, 1.0, 0.5834, 0.001444, 0.6217, 0.003128, 0.6186, 0.006668, 0.5834, 0.003382, 0.6588, 0.7435, 0.6587, 0.75, 0.6396, 0.75, 0.639, 0.7435, 0.639, 0.7435, 0.6396, 0.75, 0.6217, 0.7469, 0.6229, 0.7417, 0.6229, 0.7417, 0.6217, 0.7469, 0.6186, 0.7433, 0.6208, 0.7393, 0.4167, 0.7837, 0.375, 0.7837, 0.3751, 0.7646, 0.4167, 0.7646, 0.4167, 0.7646, 0.3751, 0.7646, 0.3786, 0.747, 0.4162, 0.7486, 0.4162, 0.7486, 0.3786, 0.747, 0.382, 0.7435, 0.4158, 0.7467, 0.1587, 0.625, 0.1587, 0.6316, 0.1396, 0.6316, 0.1396, 0.625, 0.1396, 0.625, 0.1396, 0.6316, 0.125, 0.6316, 0.125, 0.625, 0.3778, 0.125, 0.378, 0.1185, 0.3818, 0.1186, 0.3815, 0.125, 0.1587, 0.6316, 0.1587, 0.6424, 0.139, 0.6424, 0.1396, 0.6316, 0.1396, 0.6316, 0.139, 0.6424, 0.125, 0.6424, 0.125, 0.6316, 0.378, 0.1185, 0.3775, 0.1075, 0.3796, 0.1073, 0.3818, 0.1186, 0.1587, 0.6533, 0.1587, 0.6559, 0.1396, 0.6559, 0.1396, 0.6533, 0.1396, 0.6533, 0.1396, 0.6559, 0.125, 0.6559, 0.125, 0.6533, 0.3824, 0.09742, 0.3826, 0.09484, 0.3936, 0.09578, 0.3933, 0.09844, 0.1587, 0.6651, 0.1587, 0.6711, 0.1396, 0.6711, 0.1396, 0.6651, 0.1396, 0.6651, 0.1396, 0.6711, 0.125, 0.6711, 0.125, 0.6651, 0.382, 0.08481, 0.382, 0.07882, 0.3914, 0.07864, 0.3916, 0.08473, 0.1587, 0.6711, 0.1587, 0.6842, 0.1396, 0.6842, 0.1396, 0.671, 0.1396, 0.671, 0.1396, 0.6842, 0.125, 0.6842, 0.125, 0.6711, 0.382, 0.07882, 0.3817, 0.06547, 0.3905, 0.06505, 0.3914, 0.07864, 0.1587, 0.6842, 0.1587, 0.6974, 0.1396, 0.6974, 0.1396, 0.6842, 0.1396, 0.6842, 0.1396, 0.6974, 0.125, 0.6974, 0.125, 0.6842, 0.3817, 0.06547, 0.3808, 0.05214, 0.3884, 0.05151, 0.3905, 0.06505, 0.1587, 0.6974, 0.1587, 0.7105, 0.1396, 0.7105, 0.1396, 0.6974, 0.1396, 0.6974, 0.1396, 0.7105, 0.125, 0.7105, 0.125, 0.6974, 0.3808, 0.05214, 0.3806, 0.03878, 0.3879, 0.03786, 0.3884, 0.05151, 0.1587, 0.7105, 0.1587, 0.7237, 0.1396, 0.7237, 0.1396, 0.7105, 0.1396, 0.7105, 0.1396, 0.7237, 0.125, 0.7237, 0.125, 0.7105, 0.3806, 0.03878, 0.3798, 0.02527, 0.3859, 0.02389, 0.3879, 0.03786, 0.1587, 0.7237, 0.1587, 0.7347, 0.139, 0.7347, 0.1396, 0.7237, 0.1396, 0.7237, 0.139, 0.7347, 0.125, 0.7347, 0.125, 0.7237, 0.3798, 0.02527, 0.3774, 0.01343, 0.3796, 0.01044, 0.3859, 0.02389, 0.8413, 0.75, 0.8413, 0.7435, 0.861, 0.7435, 0.8604, 0.75, 0.8604, 0.75, 0.861, 0.7435, 0.875, 0.7435, 0.875, 0.7494, 0.6217, 0.003128, 0.6229, 0.008305, 0.6208, 0.01066, 0.6186, 0.006668, 0.8413, 0.7345, 0.8413, 0.7237, 0.8604, 0.7237, 0.861, 0.7345, 0.861, 0.7345, 0.8604, 0.7237, 0.875, 0.7237, 0.875, 0.7346, 0.6228, 0.01364, 0.6207, 0.02532, 0.6154, 0.02401, 0.6208, 0.01066, 0.8413, 0.7237, 0.8413, 0.7105, 0.8604, 0.7105, 0.8604, 0.7237, 0.8604, 0.7237, 0.8604, 0.7105, 0.875, 0.7105, 0.875, 0.7237, 0.6207, 0.02532, 0.6203, 0.03878, 0.6142, 0.03788, 0.6154, 0.02401, 0.8413, 0.7105, 0.8413, 0.6974, 0.8604, 0.6974, 0.8604, 0.7105, 0.8604, 0.7105, 0.8604, 0.6974, 0.875, 0.6974, 0.875, 0.7105, 0.6203, 0.03878, 0.6195, 0.05212, 0.6124, 0.05146, 0.6142, 0.03788, 0.8413, 0.6974, 0.8412, 0.6842, 0.8604, 0.6842, 0.8604, 0.6974, 0.8604, 0.6974, 0.8604, 0.6842, 0.875, 0.6842, 0.875, 0.6974, 0.6195, 0.05212, 0.6194, 0.06542, 0.6121, 0.06494, 0.6124, 0.05146, 0.8412, 0.6842, 0.8412, 0.6711, 0.8604, 0.671, 0.8604, 0.6842, 0.8604, 0.6842, 0.8604, 0.671, 0.875, 0.6711, 0.875, 0.6842, 0.6194, 0.06542, 0.6182, 0.07875, 0.6092, 0.07849, 0.6121, 0.06494, 0.8412, 0.6651, 0.8413, 0.6579, 0.8604, 0.6579, 0.8604, 0.6651, 0.8604, 0.6651, 0.8604, 0.6579, 0.875, 0.6579, 0.875, 0.6651, 0.618, 0.08499, 0.6186, 0.09252, 0.6101, 0.09308, 0.6087, 0.08516, 0.8413, 0.648, 0.8413, 0.6447, 0.8604, 0.6447, 0.8604, 0.648, 0.8604, 0.648, 0.8604, 0.6447, 0.875, 0.6449, 0.875, 0.648, 0.6197, 0.1026, 0.6208, 0.1058, 0.6152, 0.1065, 0.6131, 0.1035, 0.8413, 0.6447, 0.8413, 0.6316, 0.8604, 0.6316, 0.8604, 0.6447, 0.8604, 0.6447, 0.8604, 0.6316, 0.875, 0.6317, 0.875, 0.6445, 0.6208, 0.1058, 0.6214, 0.1186, 0.6166, 0.1188, 0.6152, 0.1065, 0.3413, 0.75, 0.3413, 0.7434, 0.361, 0.7434, 0.3604, 0.75, 0.3604, 0.75, 0.361, 0.7434, 0.3773, 0.7417, 0.3786, 0.747, 0.3786, 0.747, 0.3773, 0.7417, 0.3796, 0.7396, 0.382, 0.7435, 0.3413, 0.7347, 0.3413, 0.7237, 0.3604, 0.7237, 0.361, 0.7347, 0.361, 0.7347, 0.3604, 0.7237, 0.3798, 0.7247, 0.3774, 0.7366, 0.3774, 0.7366, 0.3798, 0.7247, 0.3859, 0.7261, 0.3796, 0.7396, 0.3413, 0.7237, 0.3413, 0.7105, 0.3604, 0.7105, 0.3604, 0.7237, 0.3604, 0.7237, 0.3604, 0.7105, 0.3806, 0.7112, 0.3798, 0.7247, 0.3798, 0.7247, 0.3806, 0.7112, 0.3879, 0.7121, 0.3859, 0.7261, 0.3413, 0.7105, 0.3413, 0.6974, 0.3604, 0.6974, 0.3604, 0.7105, 0.3604, 0.7105, 0.3604, 0.6974, 0.3808, 0.6979, 0.3806, 0.7112, 0.3806, 0.7112, 0.3808, 0.6979, 0.3884, 0.6985, 0.3879, 0.7121, 0.3413, 0.6974, 0.3413, 0.6842, 0.3604, 0.6842, 0.3604, 0.6974, 0.3604, 0.6974, 0.3604, 0.6842, 0.3817, 0.6845, 0.3808, 0.6979, 0.3808, 0.6979, 0.3817, 0.6845, 0.3905, 0.6849, 0.3884, 0.6985, 0.3413, 0.6842, 0.3413, 0.6711, 0.3604, 0.6711, 0.3604, 0.6842, 0.3604, 0.6842, 0.3604, 0.6711, 0.382, 0.6712, 0.3817, 0.6845, 0.3817, 0.6845, 0.382, 0.6712, 0.3914, 0.6714, 0.3905, 0.6849, 0.3413, 0.6651, 0.3413, 0.6608, 0.3604, 0.6608, 0.3604, 0.6651, 0.3604, 0.6651, 0.3604, 0.6608, 0.3824, 0.6608, 0.382, 0.6652, 0.382, 0.6652, 0.3824, 0.6608, 0.3931, 0.6609, 0.3916, 0.6653, 0.3413, 0.648, 0.3413, 0.6454, 0.361, 0.6454, 0.3604, 0.648, 0.3604, 0.648, 0.361, 0.6454, 0.3776, 0.6442, 0.38, 0.6467, 0.38, 0.6467, 0.3776, 0.6442, 0.3796, 0.6427, 0.3859, 0.6451, 0.3413, 0.6424, 0.3413, 0.6316, 0.3604, 0.6316, 0.361, 0.6424, 0.361, 0.6424, 0.3604, 0.6316, 0.378, 0.6315, 0.3775, 0.6425, 0.3775, 0.6425, 0.378, 0.6315, 0.3818, 0.6314, 0.3796, 0.6427, 0.6587, 0.625, 0.6587, 0.6316, 0.6396, 0.6316, 0.6396, 0.625, 0.6396, 0.625, 0.6396, 0.6316, 0.6214, 0.6314, 0.6214, 0.625, 0.6214, 0.625, 0.6214, 0.6314, 0.6166, 0.6312, 0.6168, 0.625, 0.6587, 0.6316, 0.6587, 0.6447, 0.6396, 0.6447, 0.6396, 0.6316, 0.6396, 0.6316, 0.6396, 0.6447, 0.6208, 0.6442, 0.6214, 0.6314, 0.6214, 0.6314, 0.6208, 0.6442, 0.6152, 0.6435, 0.6166, 0.6312, 0.6587, 0.6513, 0.6587, 0.6579, 0.6396, 0.6579, 0.6396, 0.6513, 0.6396, 0.6513, 0.6396, 0.6579, 0.6186, 0.6575, 0.6194, 0.6507, 0.6194, 0.6507, 0.6186, 0.6575, 0.6101, 0.6569, 0.6122, 0.65, 0.6587, 0.6651, 0.6587, 0.6711, 0.6396, 0.6711, 0.6396, 0.6651, 0.6396, 0.6651, 0.6396, 0.6711, 0.6182, 0.6713, 0.618, 0.665, 0.618, 0.665, 0.6182, 0.6713, 0.6092, 0.6715, 0.6087, 0.6648, 0.6587, 0.6711, 0.6587, 0.6842, 0.6396, 0.6842, 0.6396, 0.6711, 0.6396, 0.6711, 0.6396, 0.6842, 0.6194, 0.6846, 0.6182, 0.6713, 0.6182, 0.6713, 0.6194, 0.6846, 0.6121, 0.6851, 0.6092, 0.6715, 0.6587, 0.6842, 0.6587, 0.6974, 0.6396, 0.6974, 0.6396, 0.6842, 0.6396, 0.6842, 0.6396, 0.6974, 0.6195, 0.6979, 0.6194, 0.6846, 0.6194, 0.6846, 0.6195, 0.6979, 0.6124, 0.6985, 0.6121, 0.6851, 0.6587, 0.6974, 0.6587, 0.7105, 0.6396, 0.7105, 0.6396, 0.6974, 0.6396, 0.6974, 0.6396, 0.7105, 0.6203, 0.7112, 0.6195, 0.6979, 0.6195, 0.6979, 0.6203, 0.7112, 0.6142, 0.7121, 0.6124, 0.6985, 0.6587, 0.7105, 0.6587, 0.7237, 0.6396, 0.7237, 0.6396, 0.7105, 0.6396, 0.7105, 0.6396, 0.7237, 0.6207, 0.7247, 0.6203, 0.7112, 0.6203, 0.7112, 0.6207, 0.7247, 0.6154, 0.726, 0.6142, 0.7121, 0.6587, 0.7237, 0.6588, 0.7345, 0.639, 0.7345, 0.6396, 0.7237, 0.6396, 0.7237, 0.639, 0.7345, 0.6228, 0.7364, 0.6207, 0.7247, 0.6207, 0.7247, 0.6228, 0.7364, 0.6208, 0.7393, 0.6154, 0.726, 0.8413, 0.7435, 0.6588, 0.7435, 0.6587, 0.7396, 0.8412, 0.7396, 0.8412, 0.7396, 0.6587, 0.7396, 0.6587, 0.7359, 0.8412, 0.7359, 0.8412, 0.7359, 0.6587, 0.7359, 0.6588, 0.7345, 0.8413, 0.7345, 0.3413, 0.6454, 0.1587, 0.6454, 0.1587, 0.645, 0.3413, 0.645, 0.3413, 0.645, 0.1587, 0.645, 0.1587, 0.6438, 0.3413, 0.6438, 0.3413, 0.6438, 0.1587, 0.6438, 0.1587, 0.6424, 0.3413, 0.6424, 0.3413, 0.6608, 0.1587, 0.6608, 0.1587, 0.6591, 0.3413, 0.6591, 0.3413, 0.6591, 0.1587, 0.6591, 0.1587, 0.6571, 0.3413, 0.6571, 0.3413, 0.6571, 0.1587, 0.6571, 0.1587, 0.6559, 0.3413, 0.6559, 0.3413, 0.7434, 0.1587, 0.7434, 0.1587, 0.7396, 0.3413, 0.7396, 0.3413, 0.7396, 0.1587, 0.7396, 0.1588, 0.736, 0.3413, 0.736, 0.3413, 0.736, 0.1588, 0.736, 0.1587, 0.7347, 0.3413, 0.7347, 0.375, 0.9663, 0.4167, 0.9663, 0.4166, 0.9854, 0.3751, 0.9854, 0.3751, 0.9854, 0.4166, 0.9854, 0.4164, 1.0, 0.3758, 1.0, 0.3786, 0.003031, 0.4162, 0.001389, 0.4158, 0.003275, 0.382, 0.00647, 0.4167, 0.9663, 0.4583, 0.9663, 0.4583, 0.9854, 0.4167, 0.9854, 0.4167, 0.9854, 0.4583, 0.9854, 0.4582, 1.0, 0.4168, 1.0, 0.4162, 0.001389, 0.4584, 0.001192, 0.4585, 0.002769, 0.4158, 0.003275, 0.4583, 0.9663, 0.5, 0.9663, 0.5, 0.9854, 0.4583, 0.9854, 0.4583, 0.9854, 0.5, 0.9854, 0.4997, 1.0, 0.4585, 1.0, 0.4584, 0.001192, 0.4999, 0.001111, 0.4998, 0.002583, 0.4585, 0.002769, 0.5, 0.9663, 0.5417, 0.9663, 0.5417, 0.9854, 0.5, 0.9854, 0.5, 0.9854, 0.5417, 0.9854, 0.5415, 1.0, 0.5003, 1.0, 0.4999, 0.001111, 0.5413, 0.00121, 0.5409, 0.00281, 0.4998, 0.002583, 0.5417, 0.9663, 0.5833, 0.9663, 0.5833, 0.9854, 0.5417, 0.9854, 0.5417, 0.9854, 0.5833, 0.9854, 0.5832, 1.0, 0.5418, 1.0, 0.5413, 0.00121, 0.5834, 0.001444, 0.5834, 0.003382, 0.5409, 0.00281, 0.625, 0.7837, 0.5833, 0.7837, 0.5833, 0.7646, 0.625, 0.7646, 0.625, 0.7646, 0.5833, 0.7646, 0.5834, 0.7486, 0.6217, 0.7469, 0.6217, 0.7469, 0.5834, 0.7486, 0.5834, 0.7466, 0.6186, 0.7433, 0.5833, 0.7837, 0.5417, 0.7837, 0.5417, 0.7646, 0.5833, 0.7646, 0.5833, 0.7646, 0.5417, 0.7646, 0.5413, 0.7488, 0.5834, 0.7486, 0.5834, 0.7486, 0.5413, 0.7488, 0.5409, 0.7472, 0.5834, 0.7466, 0.5417, 0.7837, 0.5, 0.7837, 0.5, 0.7646, 0.5417, 0.7646, 0.5417, 0.7646, 0.5, 0.7646, 0.4999, 0.7489, 0.5413, 0.7488, 0.5413, 0.7488, 0.4999, 0.7489, 0.4998, 0.7474, 0.5409, 0.7472, 0.5, 0.7837, 0.4583, 0.7837, 0.4583, 0.7646, 0.5, 0.7646, 0.5, 0.7646, 0.4583, 0.7646, 0.4584, 0.7488, 0.4999, 0.7489, 0.4999, 0.7489, 0.4584, 0.7488, 0.4585, 0.7472, 0.4998, 0.7474, 0.4583, 0.7837, 0.4167, 0.7837, 0.4167, 0.7646, 0.4583, 0.7646, 0.4583, 0.7646, 0.4167, 0.7646, 0.4162, 0.7486, 0.4584, 0.7488, 0.4584, 0.7488, 0.4162, 0.7486, 0.4158, 0.7467, 0.4585, 0.7472, 0.6587, 0.6447, 0.6587, 0.648, 0.6396, 0.648, 0.6396, 0.6447, 0.6396, 0.6447, 0.6396, 0.648, 0.6197, 0.6474, 0.6208, 0.6442, 0.6208, 0.6442, 0.6197, 0.6474, 0.6131, 0.6465, 0.6152, 0.6435, 0.3413, 0.6506, 0.3413, 0.648, 0.3604, 0.648, 0.3604, 0.6506, 0.3604, 0.6506, 0.3604, 0.648, 0.38, 0.6467, 0.3817, 0.6493, 0.3817, 0.6493, 0.38, 0.6467, 0.3859, 0.6451, 0.3907, 0.6476, 0.8412, 0.6513, 0.8413, 0.648, 0.8604, 0.648, 0.8604, 0.6513, 0.8604, 0.6513, 0.8604, 0.648, 0.875, 0.648, 0.875, 0.6513, 0.6194, 0.09926, 0.6197, 0.1026, 0.6131, 0.1035, 0.6122, 0.1, 0.1587, 0.6454, 0.1587, 0.648, 0.1396, 0.648, 0.139, 0.6454, 0.139, 0.6454, 0.1396, 0.648, 0.125, 0.648, 0.125, 0.6453, 0.3776, 0.1058, 0.38, 0.1033, 0.3859, 0.1049, 0.3796, 0.1073, 0.1587, 0.648, 0.1587, 0.6506, 0.1396, 0.6506, 0.1396, 0.648, 0.1396, 0.648, 0.1396, 0.6506, 0.125, 0.6506, 0.125, 0.648, 0.38, 0.1033, 0.3817, 0.1007, 0.3907, 0.1024, 0.3859, 0.1049, 0.8413, 0.6579, 0.8412, 0.6513, 0.8604, 0.6513, 0.8604, 0.6579, 0.8604, 0.6579, 0.8604, 0.6513, 0.875, 0.6513, 0.875, 0.6579, 0.6186, 0.09252, 0.6194, 0.09926, 0.6122, 0.1, 0.6101, 0.09308, 0.3413, 0.6559, 0.3413, 0.6533, 0.3604, 0.6533, 0.3604, 0.6559, 0.3604, 0.6559, 0.3604, 0.6533, 0.3824, 0.6526, 0.3826, 0.6552, 0.3826, 0.6552, 0.3824, 0.6526, 0.3933, 0.6516, 0.3936, 0.6542, 0.6587, 0.648, 0.6587, 0.6513, 0.6396, 0.6513, 0.6396, 0.648, 0.6396, 0.648, 0.6396, 0.6513, 0.6194, 0.6507, 0.6197, 0.6474, 0.6197, 0.6474, 0.6194, 0.6507, 0.6122, 0.65, 0.6131, 0.6465, 0.3413, 0.6533, 0.1587, 0.6533, 0.1587, 0.6522, 0.3413, 0.6522, 0.3413, 0.6522, 0.1587, 0.6522, 0.1587, 0.651, 0.3413, 0.651, 0.3413, 0.651, 0.1587, 0.651, 0.1587, 0.6506, 0.3413, 0.6506, 0.8413, 0.6316, 0.8413, 0.625, 0.8604, 0.625, 0.8604, 0.6316, 0.8604, 0.6316, 0.8604, 0.625, 0.875, 0.625, 0.875, 0.6314, 0.6214, 0.1186, 0.6214, 0.125, 0.6168, 0.125, 0.6166, 0.1188, 0.3413, 0.6316, 0.3413, 0.625, 0.3604, 0.625, 0.3604, 0.6316, 0.3604, 0.6316, 0.3604, 0.625, 0.3778, 0.625, 0.378, 0.6315, 0.378, 0.6315, 0.3778, 0.625, 0.3815, 0.625, 0.3818, 0.6314, 0.1587, 0.6608, 0.1587, 0.6651, 0.1396, 0.6651, 0.1396, 0.6608, 0.1396, 0.6608, 0.1396, 0.6651, 0.125, 0.6651, 0.125, 0.6608, 0.3824, 0.08919, 0.382, 0.08481, 0.3916, 0.08473, 0.3931, 0.0891, 0.8412, 0.6711, 0.8412, 0.6651, 0.8604, 0.6651, 0.8604, 0.6711, 0.8604, 0.6711, 0.8604, 0.6651, 0.875, 0.6651, 0.875, 0.6711, 0.6182, 0.07875, 0.618, 0.08499, 0.6087, 0.08516, 0.6092, 0.07849, 0.3413, 0.6711, 0.3413, 0.6651, 0.3604, 0.6651, 0.3604, 0.6711, 0.3604, 0.6711, 0.3604, 0.6651, 0.382, 0.6652, 0.382, 0.6712, 0.382, 0.6712, 0.382, 0.6652, 0.3916, 0.6653, 0.3914, 0.6714, 0.6587, 0.6579, 0.6587, 0.6651, 0.6396, 0.6651, 0.6396, 0.6579, 0.6396, 0.6579, 0.6396, 0.6651, 0.618, 0.665, 0.6186, 0.6575, 0.6186, 0.6575, 0.618, 0.665, 0.6087, 0.6648, 0.6101, 0.6569, 0.3796, 0.01044, 0.382, 0.00647, 0.3786, 0.003031, 0.3773, 0.008267, 0.125, 0.7434, 0.125, 0.7494, 0.1396, 0.75, 0.139, 0.7434, 0.139, 0.7434, 0.1396, 0.75, 0.1587, 0.75, 0.1587, 0.7434, 0.5834, 0.003382, 0.6186, 0.006668, 0.6217, 0.003128, 0.5834, 0.001444, 0.5834, 1.0, 0.6243, 1.0, 0.625, 0.9854, 0.5833, 0.9854, 0.5833, 0.9854, 0.625, 0.9854, 0.625, 0.9663, 0.5833, 0.9663, 0.6208, 0.7393, 0.6186, 0.7433, 0.6217, 0.7469, 0.6229, 0.7417, 0.6229, 0.7417, 0.6217, 0.7469, 0.6396, 0.75, 0.639, 0.7435, 0.639, 0.7435, 0.6396, 0.75, 0.6587, 0.75, 0.6587, 0.7435, 0.4158, 0.7467, 0.382, 0.7435, 0.3786, 0.747, 0.4162, 0.7486, 0.4162, 0.7486, 0.3786, 0.747, 0.3751, 0.7646, 0.4167, 0.7646, 0.4167, 0.7646, 0.3751, 0.7646, 0.375, 0.7837, 0.4167, 0.7837, 0.3815, 0.125, 0.3818, 0.1186, 0.378, 0.1185, 0.3778, 0.125, 0.125, 0.625, 0.125, 0.6316, 0.1396, 0.6316, 0.1396, 0.625, 0.1396, 0.625, 0.1396, 0.6316, 0.1587, 0.6316, 0.1587, 0.625, 0.3818, 0.1186, 0.3796, 0.1073, 0.3775, 0.1075, 0.378, 0.1185, 0.125, 0.6316, 0.125, 0.6424, 0.139, 0.6424, 0.1396, 0.6316, 0.1396, 0.6316, 0.139, 0.6424, 0.1587, 0.6424, 0.1587, 0.6316, 0.3933, 0.09844, 0.3936, 0.09578, 0.3826, 0.09484, 0.3824, 0.09742, 0.125, 0.6533, 0.125, 0.6559, 0.1396, 0.6559, 0.1396, 0.6533, 0.1396, 0.6533, 0.1396, 0.6559, 0.1587, 0.6559, 0.1587, 0.6533, 0.3916, 0.08473, 0.3914, 0.07864, 0.382, 0.07882, 0.382, 0.08481, 0.125, 0.6651, 0.125, 0.6711, 0.1396, 0.6711, 0.1396, 0.6651, 0.1396, 0.6651, 0.1396, 0.6711, 0.1587, 0.6711, 0.1587, 0.6651, 0.3914, 0.07864, 0.3905, 0.06505, 0.3817, 0.06547, 0.382, 0.07882, 0.125, 0.6711, 0.125, 0.6842, 0.1396, 0.6842, 0.1396, 0.671, 0.1396, 0.671, 0.1396, 0.6842, 0.1587, 0.6842, 0.1587, 0.6711, 0.3905, 0.06505, 0.3884, 0.05151, 0.3808, 0.05214, 0.3817, 0.06547, 0.125, 0.6842, 0.125, 0.6974, 0.1396, 0.6974, 0.1396, 0.6842, 0.1396, 0.6842, 0.1396, 0.6974, 0.1587, 0.6974, 0.1587, 0.6842, 0.3884, 0.05151, 0.3879, 0.03786, 0.3806, 0.03878, 0.3808, 0.05214, 0.125, 0.6974, 0.125, 0.7105, 0.1396, 0.7105, 0.1396, 0.6974, 0.1396, 0.6974, 0.1396, 0.7105, 0.1587, 0.7105, 0.1587, 0.6974, 0.3879, 0.03786, 0.3859, 0.02389, 0.3798, 0.02527, 0.3806, 0.03878, 0.125, 0.7105, 0.125, 0.7237, 0.1396, 0.7237, 0.1396, 0.7105, 0.1396, 0.7105, 0.1396, 0.7237, 0.1587, 0.7237, 0.1587, 0.7105, 0.3859, 0.02389, 0.3796, 0.01044, 0.3774, 0.01343, 0.3798, 0.02527, 0.125, 0.7237, 0.125, 0.7347, 0.139, 0.7347, 0.1396, 0.7237, 0.1396, 0.7237, 0.139, 0.7347, 0.1588, 0.7347, 0.1587, 0.7237, 0.6186, 0.006668, 0.6208, 0.01066, 0.6229, 0.008305, 0.6217, 0.003128, 0.875, 0.7494, 0.875, 0.7435, 0.861, 0.7435, 0.8604, 0.75, 0.8604, 0.75, 0.861, 0.7435, 0.8412, 0.7435, 0.8413, 0.75, 0.6208, 0.01066, 0.6154, 0.02401, 0.6207, 0.02532, 0.6228, 0.01364, 0.875, 0.7346, 0.875, 0.7237, 0.8604, 0.7237, 0.861, 0.7345, 0.861, 0.7345, 0.8604, 0.7237, 0.8413, 0.7237, 0.8413, 0.7345, 0.6154, 0.02401, 0.6142, 0.03788, 0.6203, 0.03878, 0.6207, 0.02532, 0.875, 0.7237, 0.875, 0.7105, 0.8604, 0.7105, 0.8604, 0.7237, 0.8604, 0.7237, 0.8604, 0.7105, 0.8413, 0.7105, 0.8413, 0.7237, 0.6142, 0.03788, 0.6124, 0.05146, 0.6195, 0.05212, 0.6203, 0.03878, 0.875, 0.7105, 0.875, 0.6974, 0.8604, 0.6974, 0.8604, 0.7105, 0.8604, 0.7105, 0.8604, 0.6974, 0.8413, 0.6974, 0.8413, 0.7105, 0.6124, 0.05146, 0.6121, 0.06494, 0.6194, 0.06542, 0.6195, 0.05212, 0.875, 0.6974, 0.875, 0.6842, 0.8604, 0.6842, 0.8604, 0.6974, 0.8604, 0.6974, 0.8604, 0.6842, 0.8412, 0.6842, 0.8413, 0.6974, 0.6121, 0.06494, 0.6092, 0.07849, 0.6182, 0.07875, 0.6194, 0.06542, 0.875, 0.6842, 0.875, 0.6711, 0.8604, 0.671, 0.8604, 0.6842, 0.8604, 0.6842, 0.8604, 0.671, 0.8412, 0.6711, 0.8412, 0.6842, 0.6087, 0.08516, 0.6101, 0.09308, 0.6186, 0.09252, 0.618, 0.08499, 0.875, 0.6651, 0.875, 0.6579, 0.8604, 0.6579, 0.8604, 0.6651, 0.8604, 0.6651, 0.8604, 0.6579, 0.8413, 0.6579, 0.8412, 0.6651, 0.6131, 0.1035, 0.6152, 0.1065, 0.6208, 0.1058, 0.6197, 0.1026, 0.875, 0.648, 0.875, 0.6449, 0.8604, 0.6447, 0.8604, 0.648, 0.8604, 0.648, 0.8604, 0.6447, 0.8413, 0.6447, 0.8413, 0.648, 0.6152, 0.1065, 0.6166, 0.1188, 0.6214, 0.1186, 0.6208, 0.1058, 0.875, 0.6445, 0.875, 0.6317, 0.8604, 0.6316, 0.8604, 0.6447, 0.8604, 0.6447, 0.8604, 0.6316, 0.8413, 0.6316, 0.8413, 0.6447, 0.382, 0.7435, 0.3796, 0.7396, 0.3773, 0.7417, 0.3786, 0.747, 0.3786, 0.747, 0.3773, 0.7417, 0.361, 0.7434, 0.3604, 0.75, 0.3604, 0.75, 0.361, 0.7434, 0.3413, 0.7434, 0.3413, 0.75, 0.3796, 0.7396, 0.3859, 0.7261, 0.3798, 0.7247, 0.3774, 0.7366, 0.3774, 0.7366, 0.3798, 0.7247, 0.3604, 0.7237, 0.361, 0.7347, 0.361, 0.7347, 0.3604, 0.7237, 0.3413, 0.7237, 0.3413, 0.7347, 0.3859, 0.7261, 0.3879, 0.7121, 0.3806, 0.7112, 0.3798, 0.7247, 0.3798, 0.7247, 0.3806, 0.7112, 0.3604, 0.7105, 0.3604, 0.7237, 0.3604, 0.7237, 0.3604, 0.7105, 0.3413, 0.7105, 0.3413, 0.7237, 0.3879, 0.7121, 0.3884, 0.6985, 0.3808, 0.6979, 0.3806, 0.7112, 0.3806, 0.7112, 0.3808, 0.6979, 0.3604, 0.6974, 0.3604, 0.7105, 0.3604, 0.7105, 0.3604, 0.6974, 0.3413, 0.6974, 0.3413, 0.7105, 0.3884, 0.6985, 0.3905, 0.6849, 0.3817, 0.6845, 0.3808, 0.6979, 0.3808, 0.6979, 0.3817, 0.6845, 0.3604, 0.6842, 0.3604, 0.6974, 0.3604, 0.6974, 0.3604, 0.6842, 0.3413, 0.6842, 0.3413, 0.6974, 0.3905, 0.6849, 0.3914, 0.6714, 0.382, 0.6712, 0.3817, 0.6845, 0.3817, 0.6845, 0.382, 0.6712, 0.3604, 0.6711, 0.3604, 0.6842, 0.3604, 0.6842, 0.3604, 0.6711, 0.3413, 0.6711, 0.3413, 0.6842, 0.3916, 0.6653, 0.3931, 0.6609, 0.3824, 0.6608, 0.382, 0.6652, 0.382, 0.6652, 0.3824, 0.6608, 0.3604, 0.6608, 0.3604, 0.6651, 0.3604, 0.6651, 0.3604, 0.6608, 0.3413, 0.6608, 0.3413, 0.6651, 0.3859, 0.6451, 0.3796, 0.6427, 0.3776, 0.6442, 0.38, 0.6467, 0.38, 0.6467, 0.3776, 0.6442, 0.361, 0.6454, 0.3604, 0.648, 0.3604, 0.648, 0.361, 0.6454, 0.3413, 0.6454, 0.3413, 0.648, 0.3796, 0.6427, 0.3818, 0.6314, 0.378, 0.6315, 0.3775, 0.6425, 0.3775, 0.6425, 0.378, 0.6315, 0.3604, 0.6316, 0.361, 0.6424, 0.361, 0.6424, 0.3604, 0.6316, 0.3413, 0.6316, 0.3413, 0.6424, 0.6168, 0.625, 0.6166, 0.6312, 0.6214, 0.6314, 0.6214, 0.625, 0.6214, 0.625, 0.6214, 0.6314, 0.6396, 0.6316, 0.6396, 0.625, 0.6396, 0.625, 0.6396, 0.6316, 0.6587, 0.6316, 0.6587, 0.625, 0.6166, 0.6312, 0.6152, 0.6435, 0.6208, 0.6442, 0.6214, 0.6314, 0.6214, 0.6314, 0.6208, 0.6442, 0.6396, 0.6447, 0.6396, 0.6316, 0.6396, 0.6316, 0.6396, 0.6447, 0.6587, 0.6447, 0.6587, 0.6316, 0.6122, 0.65, 0.6101, 0.6569, 0.6186, 0.6575, 0.6194, 0.6507, 0.6194, 0.6507, 0.6186, 0.6575, 0.6396, 0.6579, 0.6396, 0.6513, 0.6396, 0.6513, 0.6396, 0.6579, 0.6587, 0.6579, 0.6587, 0.6513, 0.6087, 0.6648, 0.6092, 0.6715, 0.6182, 0.6713, 0.618, 0.665, 0.618, 0.665, 0.6182, 0.6713, 0.6396, 0.6711, 0.6396, 0.6651, 0.6396, 0.6651, 0.6396, 0.6711, 0.6587, 0.6711, 0.6587, 0.6651, 0.6092, 0.6715, 0.6121, 0.6851, 0.6194, 0.6846, 0.6182, 0.6713, 0.6182, 0.6713, 0.6194, 0.6846, 0.6396, 0.6842, 0.6396, 0.6711, 0.6396, 0.6711, 0.6396, 0.6842, 0.6587, 0.6842, 0.6587, 0.6711, 0.6121, 0.6851, 0.6124, 0.6985, 0.6195, 0.6979, 0.6194, 0.6846, 0.6194, 0.6846, 0.6195, 0.6979, 0.6396, 0.6974, 0.6396, 0.6842, 0.6396, 0.6842, 0.6396, 0.6974, 0.6587, 0.6974, 0.6587, 0.6842, 0.6124, 0.6985, 0.6142, 0.7121, 0.6203, 0.7112, 0.6195, 0.6979, 0.6195, 0.6979, 0.6203, 0.7112, 0.6396, 0.7105, 0.6396, 0.6974, 0.6396, 0.6974, 0.6396, 0.7105, 0.6587, 0.7105, 0.6587, 0.6974, 0.6142, 0.7121, 0.6154, 0.726, 0.6207, 0.7247, 0.6203, 0.7112, 0.6203, 0.7112, 0.6207, 0.7247, 0.6396, 0.7237, 0.6396, 0.7105, 0.6396, 0.7105, 0.6396, 0.7237, 0.6587, 0.7237, 0.6587, 0.7105, 0.6154, 0.726, 0.6208, 0.7393, 0.6228, 0.7364, 0.6207, 0.7247, 0.6207, 0.7247, 0.6228, 0.7364, 0.639, 0.7345, 0.6396, 0.7237, 0.6396, 0.7237, 0.639, 0.7345, 0.6587, 0.7345, 0.6587, 0.7237, 0.8413, 0.7345, 0.6587, 0.7345, 0.6587, 0.7359, 0.8412, 0.7359, 0.8412, 0.7359, 0.6587, 0.7359, 0.6587, 0.7396, 0.8413, 0.7396, 0.8413, 0.7396, 0.6587, 0.7396, 0.6587, 0.7435, 0.8412, 0.7435, 0.3413, 0.6424, 0.1587, 0.6424, 0.1588, 0.6438, 0.3413, 0.6438, 0.3413, 0.6438, 0.1588, 0.6438, 0.1587, 0.645, 0.3413, 0.645, 0.3413, 0.645, 0.1587, 0.645, 0.1587, 0.6454, 0.3413, 0.6454, 0.3413, 0.6559, 0.1587, 0.6559, 0.1587, 0.6571, 0.3413, 0.6571, 0.3413, 0.6571, 0.1587, 0.6571, 0.1587, 0.6591, 0.3413, 0.6591, 0.3413, 0.6591, 0.1587, 0.6591, 0.1587, 0.6608, 0.3413, 0.6608, 0.3413, 0.7347, 0.1588, 0.7347, 0.1588, 0.736, 0.3413, 0.736, 0.3413, 0.736, 0.1588, 0.736, 0.1588, 0.7396, 0.3413, 0.7396, 0.3413, 0.7396, 0.1588, 0.7396, 0.1587, 0.7434, 0.3413, 0.7434, 0.382, 0.00647, 0.4158, 0.003275, 0.4162, 0.001389, 0.3786, 0.003031, 0.3758, 1.0, 0.4164, 1.0, 0.4166, 0.9854, 0.3751, 0.9854, 0.3751, 0.9854, 0.4166, 0.9854, 0.4167, 0.9663, 0.375, 0.9663, 0.4158, 0.003275, 0.4585, 0.002769, 0.4584, 0.001192, 0.4162, 0.001389, 0.4168, 1.0, 0.4582, 1.0, 0.4583, 0.9854, 0.4167, 0.9854, 0.4167, 0.9854, 0.4583, 0.9854, 0.4583, 0.9663, 0.4167, 0.9663, 0.4585, 0.002769, 0.4998, 0.002583, 0.4999, 0.001111, 0.4584, 0.001192, 0.4585, 1.0, 0.4997, 1.0, 0.5, 0.9854, 0.4583, 0.9854, 0.4583, 0.9854, 0.5, 0.9854, 0.5, 0.9663, 0.4583, 0.9663, 0.4998, 0.002583, 0.5409, 0.00281, 0.5413, 0.00121, 0.4999, 0.001111, 0.5003, 1.0, 0.5415, 1.0, 0.5417, 0.9854, 0.5, 0.9854, 0.5, 0.9854, 0.5417, 0.9854, 0.5417, 0.9663, 0.5, 0.9663, 0.5409, 0.00281, 0.5834, 0.003382, 0.5834, 0.001444, 0.5413, 0.00121, 0.5418, 1.0, 0.5832, 1.0, 0.5833, 0.9854, 0.5417, 0.9854, 0.5417, 0.9854, 0.5833, 0.9854, 0.5833, 0.9663, 0.5417, 0.9663, 0.6186, 0.7433, 0.5834, 0.7466, 0.5834, 0.7486, 0.6217, 0.7469, 0.6217, 0.7469, 0.5834, 0.7486, 0.5833, 0.7646, 0.625, 0.7646, 0.625, 0.7646, 0.5833, 0.7646, 0.5833, 0.7837, 0.625, 0.7837, 0.5834, 0.7466, 0.5409, 0.7472, 0.5413, 0.7488, 0.5834, 0.7486, 0.5834, 0.7486, 0.5413, 0.7488, 0.5417, 0.7646, 0.5833, 0.7646, 0.5833, 0.7646, 0.5417, 0.7646, 0.5417, 0.7837, 0.5833, 0.7837, 0.5409, 0.7472, 0.4998, 0.7474, 0.4999, 0.7489, 0.5413, 0.7488, 0.5413, 0.7488, 0.4999, 0.7489, 0.5, 0.7646, 0.5417, 0.7646, 0.5417, 0.7646, 0.5, 0.7646, 0.5, 0.7837, 0.5417, 0.7837, 0.4998, 0.7474, 0.4585, 0.7472, 0.4584, 0.7488, 0.4999, 0.7489, 0.4999, 0.7489, 0.4584, 0.7488, 0.4583, 0.7646, 0.5, 0.7646, 0.5, 0.7646, 0.4583, 0.7646, 0.4583, 0.7837, 0.5, 0.7837, 0.4585, 0.7472, 0.4158, 0.7467, 0.4162, 0.7486, 0.4584, 0.7488, 0.4584, 0.7488, 0.4162, 0.7486, 0.4167, 0.7646, 0.4583, 0.7646, 0.4583, 0.7646, 0.4167, 0.7646, 0.4167, 0.7837, 0.4583, 0.7837, 0.6152, 0.6435, 0.6131, 0.6465, 0.6197, 0.6474, 0.6208, 0.6442, 0.6208, 0.6442, 0.6197, 0.6474, 0.6396, 0.648, 0.6396, 0.6447, 0.6396, 0.6447, 0.6396, 0.648, 0.6587, 0.648, 0.6587, 0.6447, 0.3907, 0.6476, 0.3859, 0.6451, 0.38, 0.6467, 0.3817, 0.6493, 0.3817, 0.6493, 0.38, 0.6467, 0.3604, 0.648, 0.3604, 0.6506, 0.3604, 0.6506, 0.3604, 0.648, 0.3413, 0.648, 0.3413, 0.6506, 0.6122, 0.1, 0.6131, 0.1035, 0.6197, 0.1026, 0.6194, 0.09926, 0.875, 0.6513, 0.875, 0.648, 0.8604, 0.648, 0.8604, 0.6513, 0.8604, 0.6513, 0.8604, 0.648, 0.8413, 0.648, 0.8412, 0.6513, 0.3796, 0.1073, 0.3859, 0.1049, 0.38, 0.1033, 0.3776, 0.1058, 0.125, 0.6453, 0.125, 0.648, 0.1396, 0.648, 0.139, 0.6454, 0.139, 0.6454, 0.1396, 0.648, 0.1587, 0.648, 0.1587, 0.6454, 0.3859, 0.1049, 0.3907, 0.1024, 0.3817, 0.1007, 0.38, 0.1033, 0.125, 0.648, 0.125, 0.6506, 0.1396, 0.6506, 0.1396, 0.648, 0.1396, 0.648, 0.1396, 0.6506, 0.1587, 0.6506, 0.1587, 0.648, 0.6101, 0.09308, 0.6122, 0.1, 0.6194, 0.09926, 0.6186, 0.09252, 0.875, 0.6579, 0.875, 0.6513, 0.8604, 0.6513, 0.8604, 0.6579, 0.8604, 0.6579, 0.8604, 0.6513, 0.8412, 0.6513, 0.8413, 0.6579, 0.3936, 0.6542, 0.3933, 0.6516, 0.3824, 0.6526, 0.3826, 0.6552, 0.3826, 0.6552, 0.3824, 0.6526, 0.3604, 0.6533, 0.3604, 0.6559, 0.3604, 0.6559, 0.3604, 0.6533, 0.3413, 0.6533, 0.3413, 0.6559, 0.6131, 0.6465, 0.6122, 0.65, 0.6194, 0.6507, 0.6197, 0.6474, 0.6197, 0.6474, 0.6194, 0.6507, 0.6396, 0.6513, 0.6396, 0.648, 0.6396, 0.648, 0.6396, 0.6513, 0.6587, 0.6513, 0.6587, 0.648, 0.3413, 0.6506, 0.1587, 0.6506, 0.1587, 0.651, 0.3413, 0.651, 0.3413, 0.651, 0.1587, 0.651, 0.1587, 0.6522, 0.3413, 0.6522, 0.3413, 0.6522, 0.1587, 0.6522, 0.1587, 0.6533, 0.3413, 0.6533, 0.6166, 0.1188, 0.6168, 0.125, 0.6214, 0.125, 0.6214, 0.1186, 0.875, 0.6314, 0.875, 0.625, 0.8604, 0.625, 0.8604, 0.6316, 0.8604, 0.6316, 0.8604, 0.625, 0.8413, 0.625, 0.8413, 0.6316, 0.3818, 0.6314, 0.3815, 0.625, 0.3778, 0.625, 0.378, 0.6315, 0.378, 0.6315, 0.3778, 0.625, 0.3604, 0.625, 0.3604, 0.6316, 0.3604, 0.6316, 0.3604, 0.625, 0.3413, 0.625, 0.3413, 0.6316, 0.3931, 0.0891, 0.3916, 0.08473, 0.382, 0.08481, 0.3824, 0.08919, 0.125, 0.6608, 0.125, 0.6651, 0.1396, 0.6651, 0.1396, 0.6608, 0.1396, 0.6608, 0.1396, 0.6651, 0.1587, 0.6651, 0.1587, 0.6608, 0.6092, 0.07849, 0.6087, 0.08516, 0.618, 0.08499, 0.6182, 0.07875, 0.875, 0.6711, 0.875, 0.6651, 0.8604, 0.6651, 0.8604, 0.6711, 0.8604, 0.6711, 0.8604, 0.6651, 0.8412, 0.6651, 0.8412, 0.6711, 0.3914, 0.6714, 0.3916, 0.6653, 0.382, 0.6652, 0.382, 0.6712, 0.382, 0.6712, 0.382, 0.6652, 0.3604, 0.6651, 0.3604, 0.6711, 0.3604, 0.6711, 0.3604, 0.6651, 0.3413, 0.6651, 0.3413, 0.6711, 0.6101, 0.6569, 0.6087, 0.6648, 0.618, 0.665, 0.6186, 0.6575, 0.6186, 0.6575, 0.618, 0.665, 0.6396, 0.6651, 0.6396, 0.6579, 0.6396, 0.6579, 0.6396, 0.6651, 0.6587, 0.6651, 0.6587, 0.6579, 0.3859, 0.1049, 0.4163, 0.125, 0.3815, 0.125, 0.3818, 0.1186, 0.3796, 0.1073, 0.5834, 0.003382, 0.5409, 0.00281, 0.4998, 0.002583, 0.4585, 0.002769, 0.4158, 0.003275, 0.382, 0.00647, 0.3796, 0.01044, 0.3859, 0.02389, 0.3879, 0.03786, 0.3884, 0.05151, 0.3905, 0.06505, 0.3914, 0.07864, 0.3916, 0.08473, 0.3931, 0.0891, 0.3945, 0.09134, 0.3947, 0.09401, 0.3936, 0.09578, 0.3933, 0.09844, 0.394, 0.1002, 0.3929, 0.1018, 0.3907, 0.1024, 0.3859, 0.1049, 0.4163, 0.125, 0.4167, 0.125, 0.4583, 0.125, 0.5, 0.125, 0.5417, 0.125, 0.5833, 0.125, 0.6168, 0.125, 0.6166, 0.1188, 0.6152, 0.1065, 0.6131, 0.1035, 0.6122, 0.1, 0.6101, 0.09308, 0.6087, 0.08516, 0.6092, 0.07849, 0.6121, 0.06494, 0.6124, 0.05146, 0.6142, 0.03788, 0.6154, 0.02401, 0.6208, 0.01066, 0.6186, 0.006668, 0.5834, 0.003382, 0.6186, 0.006668, 0.6208, 0.01066, 0.6154, 0.02401, 0.6142, 0.03788, 0.6124, 0.05146, 0.6121, 0.06494, 0.6092, 0.07849, 0.6087, 0.08516, 0.6101, 0.09308, 0.6122, 0.1, 0.6131, 0.1035, 0.6152, 0.1065, 0.6166, 0.1188, 0.6168, 0.125, 0.5833, 0.125, 0.5417, 0.125, 0.5, 0.125, 0.4583, 0.125, 0.4167, 0.125, 0.4163, 0.125, 0.3859, 0.1049, 0.3907, 0.1024, 0.3929, 0.1018, 0.394, 0.1002, 0.3933, 0.09844, 0.3936, 0.09578, 0.3947, 0.09401, 0.3945, 0.09134, 0.3931, 0.0891, 0.3916, 0.08473, 0.3914, 0.07864, 0.3905, 0.06505, 0.3884, 0.05151, 0.3879, 0.03786, 0.3859, 0.02389, 0.3796, 0.01044, 0.382, 0.00647, 0.4158, 0.003275, 0.4585, 0.002769, 0.4998, 0.002583, 0.5409, 0.00281, 0.6208, 0.7393, 0.6154, 0.726, 0.6142, 0.7121, 0.6124, 0.6985, 0.6121, 0.6851, 0.6092, 0.6715, 0.6087, 0.6648, 0.6101, 0.6569, 0.6122, 0.65, 0.6131, 0.6465, 0.6152, 0.6435, 0.6166, 0.6312, 0.6168, 0.625, 0.5833, 0.625, 0.5417, 0.625, 0.5, 0.625, 0.4583, 0.625, 0.4167, 0.625, 0.4163, 0.625, 0.3859, 0.6451, 0.3907, 0.6476, 0.3929, 0.6482, 0.394, 0.6498, 0.3933, 0.6516, 0.3936, 0.6542, 0.3947, 0.656, 0.3945, 0.6587, 0.3931, 0.6609, 0.3916, 0.6653, 0.3914, 0.6714, 0.3905, 0.6849, 0.3884, 0.6985, 0.3879, 0.7121, 0.3859, 0.7261, 0.3796, 0.7396, 0.382, 0.7435, 0.4158, 0.7467, 0.4585, 0.7472, 0.4998, 0.7474, 0.5409, 0.7472, 0.5834, 0.7466, 0.6186, 0.7433, 0.6208, 0.7393, 0.6186, 0.7433, 0.5834, 0.7466, 0.5409, 0.7472, 0.4998, 0.7474, 0.4585, 0.7472, 0.4158, 0.7467, 0.382, 0.7435, 0.3796, 0.7396, 0.3859, 0.7261, 0.3879, 0.7121, 0.3884, 0.6985, 0.3905, 0.6849, 0.3914, 0.6714, 0.3916, 0.6653, 0.3931, 0.6609, 0.3945, 0.6587, 0.3947, 0.656, 0.3936, 0.6542, 0.3933, 0.6516, 0.394, 0.6498, 0.3929, 0.6482, 0.3907, 0.6476, 0.3859, 0.6451, 0.4163, 0.625, 0.4167, 0.625, 0.4583, 0.625, 0.5, 0.625, 0.5417, 0.625, 0.5833, 0.625, 0.6168, 0.625, 0.6166, 0.6312, 0.6152, 0.6435, 0.6131, 0.6465, 0.6122, 0.65, 0.6101, 0.6569, 0.6087, 0.6648, 0.6092, 0.6715, 0.6121, 0.6851, 0.6124, 0.6985, 0.6142, 0.7121, 0.6154, 0.726])
me_cube_001.materials.append(mat_steel)
me_cube_001.materials.append(mat_wood)
me_cube_001.use_remesh_fix_poles = True
me_cube_001.use_remesh_preserve_attributes = False
me_cube_001.update()

# ---- objects
ob_cube = bpy.data.objects.new('Cube', me_cube_001)

# ---- transforms, parenting, visibility, modifiers, constraints
ob_cube.location = (-0.06101, 0.0002319, 2.881)
ob_cube.rotation_euler = (3.142, -0.0, 0.0)
ob_cube.show_all_edges = True
_m = ob_cube.modifiers.new('Auto Smooth', 'NODES')
_m.node_group = ng_auto_smooth
_gi = [s.identifier for s in ng_auto_smooth.interface.items_tree if s.item_type == 'SOCKET' and s.in_out == 'INPUT']
_m[_gi[1]] = 1.047  # Angle

# ---- collection membership
col_collection.objects.link(ob_cube)

# ---- scene / render settings (as saved in the file)
scene.frame_start = 1; scene.frame_end = 250; scene.frame_set(1)
scene.render.engine = 'BLENDER_EEVEE_NEXT'
scene.cycles.sampling_pattern = 'TABULATED_SOBOL'
scene.cycles.use_light_tree = False
scene.view_settings.view_transform = 'Filmic'
bpy.context.view_layer.update()

# ---- added for rendering (the .blend has no active camera and no usable light): camera, sun
cam_auto = bpy.data.cameras.new('AutoCamera')
cam_auto.lens = 50.0
cam_auto.sensor_width = 36.0
cam_auto.clip_end = 1000.0
ob_auto_camera = bpy.data.objects.new('AutoCamera', cam_auto)
scene.collection.objects.link(ob_auto_camera)
ob_auto_camera.location = (3.91171, -4.69405, 4.37065)
ob_auto_camera.rotation_euler = (1.09748, -7.21219e-08, 0.694738)
scene.camera = ob_auto_camera
light_auto_sun = bpy.data.lights.new('AutoSun', 'SUN')
light_auto_sun.energy = 3.0
light_auto_sun.angle = 0.0523599
ob_auto_sun = bpy.data.objects.new('AutoSun', light_auto_sun)
scene.collection.objects.link(ob_auto_sun)
ob_auto_sun.rotation_euler = (0.872665, 0.174533, 0.523599)
bpy.context.view_layer.update()
